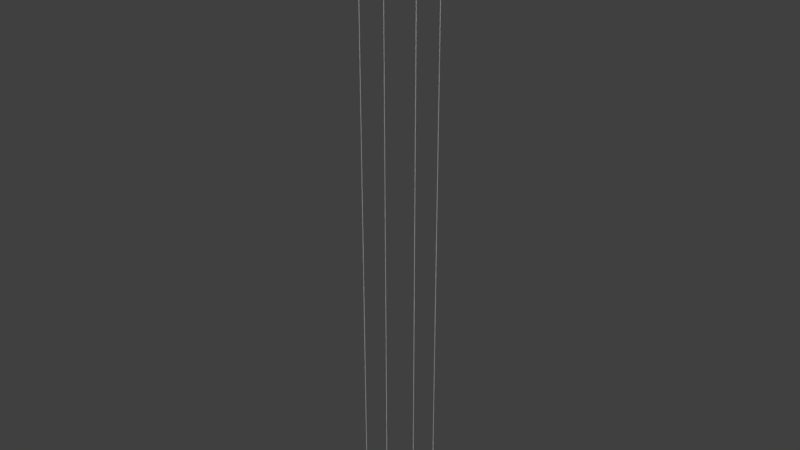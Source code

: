 # Source: ElevatorBone.blend  (saved by Blender 2.74.0; exported with 4.5.12 LTS)
import bpy
from mathutils import Matrix  # noqa: F401  (used for matrix-valued properties, if any)

bpy.ops.wm.read_factory_settings(use_empty=True)
scene = bpy.context.scene
scene.name = 'Scene'

# ---- collections
col_collection_1 = bpy.data.collections.new('Collection 1'); scene.collection.children.link(col_collection_1)

# ---- materials (node trees are filled in below, after node groups)
mat_initialshadinggroup_001 = bpy.data.materials.new('initialShadingGroup.001')
mat_initialshadinggroup_001.alpha_threshold = 0.0
mat_initialshadinggroup_001.use_transparent_shadow = False
mat_initialshadinggroup_001.diffuse_color = (0.5, 0.5, 0.5, 1.0)
mat_initialshadinggroup_001.roughness = 0.5

# ---- material node trees

# ---- world
world_world = bpy.data.worlds.new('World'); scene.world = world_world
world_world.color = (0.05088, 0.05088, 0.05088)
world_world.use_sun_shadow = False
world_world.sun_shadow_jitter_overblur = 0.0
world_world.cycles.sampling_method = 'MANUAL'
world_world.cycles.sample_map_resolution = 256

# ---- meshes
me_pcube3_001 = bpy.data.meshes.new('pCube3.001')
me_pcube3_001.from_pydata([(3.539, -0.8756, -1.762), (3.485, -0.8756, -1.762), (3.485, 68.33, -1.762), (3.539, 68.33, -1.762), (3.459, -0.8756, -1.716), (3.459, 68.33, -1.716), (3.485, -0.8756, -1.67), (3.485, 68.33, -1.67), (3.539, -0.8756, -1.67), (3.539, 68.33, -1.67), (3.565, -0.8756, -1.716), (3.565, 68.33, -1.716), (3.512, -0.8756, -1.716), (-3.328, -0.8756, 1.773), (-3.381, -0.8756, 1.773), (-3.381, 68.33, 1.773), (-3.328, 68.33, 1.773), (-3.408, -0.8756, 1.82), (-3.408, 68.33, 1.82), (-3.381, -0.8756, 1.866), (-3.381, 68.33, 1.866), (-3.328, -0.8756, 1.866), (-3.328, 68.33, 1.866), (-3.301, -0.8756, 1.82), (-3.301, 68.33, 1.82), (-3.355, -0.8756, 1.82), (-3.32, -0.8756, -1.762), (-3.374, -0.8756, -1.762), (-3.374, 68.33, -1.762), (-3.32, 68.33, -1.762), (-3.4, -0.8756, -1.716), (-3.4, 68.33, -1.716), (-3.374, -0.8756, -1.67), (-3.374, 68.33, -1.67), (-3.32, -0.8756, -1.67), (-3.32, 68.33, -1.67), (-3.294, -0.8756, -1.716), (-3.294, 68.33, -1.716), (-3.347, -0.8756, -1.716), (3.539, -0.8756, 1.773), (3.485, -0.8756, 1.773), (3.485, 68.33, 1.773), (3.539, 68.33, 1.773), (3.459, -0.8756, 1.82), (3.459, 68.33, 1.82), (3.485, -0.8756, 1.866), (3.485, 68.33, 1.866), (3.539, -0.8756, 1.866), (3.539, 68.33, 1.866), (3.565, -0.8756, 1.82), (3.565, 68.33, 1.82), (3.512, -0.8756, 1.82), (-3.301, 33.73, 1.82), (-3.328, 33.73, 1.773), (-3.381, 33.73, 1.773), (-3.328, 33.73, 1.866), (-3.408, 33.73, 1.82), (-3.381, 33.73, 1.866), (3.565, 33.73, -1.716), (3.539, 33.73, -1.762), (3.485, 33.73, -1.762), (3.539, 33.73, -1.67), (3.459, 33.73, -1.716), (3.485, 33.73, -1.67), (-3.294, 33.73, -1.716), (-3.32, 33.73, -1.762), (-3.374, 33.73, -1.762), (-3.32, 33.73, -1.67), (-3.4, 33.73, -1.716), (-3.374, 33.73, -1.67), (-3.294, 16.43, -1.716), (-3.32, 16.43, -1.762), (-3.374, 16.43, -1.762), (-3.32, 16.43, -1.67), (-3.4, 16.43, -1.716), (-3.374, 16.43, -1.67), (-3.294, 7.775, -1.716), (-3.32, 7.775, -1.762), (-3.374, 7.775, -1.762), (-3.32, 7.775, -1.67), (-3.4, 7.775, -1.716), (-3.374, 7.775, -1.67), (3.565, 16.43, -1.716), (3.539, 16.43, -1.762), (3.485, 16.43, -1.762), (3.539, 16.43, -1.67), (3.459, 16.43, -1.716), (3.485, 16.43, -1.67), (3.565, 7.775, -1.716), (3.539, 7.775, -1.762), (3.485, 7.775, -1.762), (3.539, 7.775, -1.67), (3.459, 7.775, -1.716), (3.485, 7.775, -1.67), (3.565, 33.73, 1.82), (3.539, 33.73, 1.773), (3.485, 33.73, 1.773), (3.539, 33.73, 1.866), (3.459, 33.73, 1.82), (3.485, 33.73, 1.866), (3.565, 16.43, 1.82), (3.539, 16.43, 1.773), (3.485, 16.43, 1.773), (3.539, 16.43, 1.866), (3.459, 16.43, 1.82), (3.485, 16.43, 1.866), (3.565, 7.775, 1.82), (3.539, 7.775, 1.773), (3.485, 7.775, 1.773), (3.539, 7.775, 1.866), (3.459, 7.775, 1.82), (3.485, 7.775, 1.866), (-3.301, 16.43, 1.82), (-3.328, 16.43, 1.773), (-3.381, 16.43, 1.773), (-3.328, 16.43, 1.866), (-3.408, 16.43, 1.82), (-3.381, 16.43, 1.866), (-3.301, 7.775, 1.82), (-3.328, 7.775, 1.773), (-3.381, 7.775, 1.773), (-3.328, 7.775, 1.866), (-3.408, 7.775, 1.82), (-3.381, 7.775, 1.866), (-3.301, 3.496, 1.82), (-3.328, 3.496, 1.773), (-3.381, 3.496, 1.773), (-3.328, 3.496, 1.866), (-3.408, 3.496, 1.82), (-3.381, 3.496, 1.866), (-3.294, 3.45, -1.716), (-3.32, 3.45, -1.762), (-3.374, 3.45, -1.762), (-3.32, 3.45, -1.67), (-3.4, 3.45, -1.716), (-3.374, 3.45, -1.67), (3.565, 3.45, 1.82), (3.539, 3.45, 1.773), (3.485, 3.45, 1.773), (3.539, 3.45, 1.866), (3.459, 3.45, 1.82), (3.485, 3.45, 1.866), (3.565, 3.45, -1.716), (3.539, 3.45, -1.762), (3.485, 3.45, -1.762), (3.539, 3.45, -1.67), (3.459, 3.45, -1.716), (3.485, 3.45, -1.67), (3.565, 68.33, -1.716), (3.565, -0.8756, -1.716), (3.539, 68.33, -1.67), (3.539, -0.8756, -1.67), (3.485, 68.33, -1.67), (3.485, -0.8756, -1.67), (3.459, 68.33, -1.716), (3.459, -0.8756, -1.716), (3.539, 68.33, -1.762), (3.485, 68.33, -1.762), (3.485, -0.8756, -1.762), (3.539, -0.8756, -1.762), (3.512, -0.8756, -1.716), (-3.328, -0.8756, 1.773), (-3.381, -0.8756, 1.773), (-3.381, 68.33, 1.773), (-3.328, 68.33, 1.773), (-3.408, -0.8756, 1.82), (-3.408, 68.33, 1.82), (-3.381, -0.8756, 1.866), (-3.381, 68.33, 1.866), (-3.328, -0.8756, 1.866), (-3.328, 68.33, 1.866), (-3.301, -0.8756, 1.82), (-3.301, 68.33, 1.82), (-3.355, -0.8756, 1.82), (-3.32, -0.8756, -1.762), (-3.374, -0.8756, -1.762), (-3.374, 68.33, -1.762), (-3.32, 68.33, -1.762), (-3.4, -0.8756, -1.716), (-3.4, 68.33, -1.716), (-3.374, -0.8756, -1.67), (-3.374, 68.33, -1.67), (-3.32, -0.8756, -1.67), (-3.32, 68.33, -1.67), (-3.294, -0.8756, -1.716), (-3.294, 68.33, -1.716), (-3.347, -0.8756, -1.716), (-3.563, -0.9066, 1.994), (3.734, -0.9066, 1.994), (3.734, -0.5834, 1.994), (-3.563, -0.5834, 1.994), (3.734, -0.5834, -2.032), (-3.563, -0.5834, -2.032), (3.734, -0.9066, -2.032), (-3.563, -0.9066, -2.032), (3.734, 1.541, 1.994), (-3.563, 1.541, 1.994), (3.734, 1.541, -2.032), (-3.563, 1.541, -2.032), (3.539, -0.8756, 1.773), (3.485, -0.8756, 1.773), (3.485, 68.33, 1.773), (3.539, 68.33, 1.773), (3.459, -0.8756, 1.82), (3.459, 68.33, 1.82), (3.485, -0.8756, 1.866), (3.485, 68.33, 1.866), (3.539, -0.8756, 1.866), (3.539, 68.33, 1.866), (3.565, -0.8756, 1.82), (3.565, 68.33, 1.82), (3.512, -0.8756, 1.82), (-3.301, 33.73, 1.82), (-3.328, 33.73, 1.773), (-3.381, 33.73, 1.773), (-3.328, 33.73, 1.866), (-3.408, 33.73, 1.82), (-3.381, 33.73, 1.866), (3.565, 33.73, -1.716), (3.539, 33.73, -1.762), (3.485, 33.73, -1.762), (3.539, 33.73, -1.67), (3.459, 33.73, -1.716), (3.485, 33.73, -1.67), (-3.294, 33.73, -1.716), (-3.32, 33.73, -1.762), (-3.374, 33.73, -1.762), (-3.32, 33.73, -1.67), (-3.4, 33.73, -1.716), (-3.374, 33.73, -1.67), (-3.294, 16.43, -1.716), (-3.32, 16.43, -1.762), (-3.374, 16.43, -1.762), (-3.32, 16.43, -1.67), (-3.4, 16.43, -1.716), (-3.374, 16.43, -1.67), (-3.294, 7.775, -1.716), (-3.32, 7.775, -1.762), (-3.374, 7.775, -1.762), (-3.32, 7.775, -1.67), (-3.4, 7.775, -1.716), (-3.374, 7.775, -1.67), (3.565, 16.43, -1.716), (3.539, 16.43, -1.762), (3.485, 16.43, -1.762), (3.539, 16.43, -1.67), (3.459, 16.43, -1.716), (3.485, 16.43, -1.67), (3.565, 7.775, -1.716), (3.539, 7.775, -1.762), (3.485, 7.775, -1.762), (3.539, 7.775, -1.67), (3.459, 7.775, -1.716), (3.485, 7.775, -1.67), (3.565, 33.73, 1.82), (3.539, 33.73, 1.773), (3.485, 33.73, 1.773), (3.539, 33.73, 1.866), (3.459, 33.73, 1.82), (3.485, 33.73, 1.866), (3.565, 16.43, 1.82), (3.539, 16.43, 1.773), (3.485, 16.43, 1.773), (3.539, 16.43, 1.866), (3.459, 16.43, 1.82), (3.485, 16.43, 1.866), (3.565, 7.775, 1.82), (3.539, 7.775, 1.773), (3.485, 7.775, 1.773), (3.539, 7.775, 1.866), (3.459, 7.775, 1.82), (3.485, 7.775, 1.866), (-3.301, 16.43, 1.82), (-3.328, 16.43, 1.773), (-3.381, 16.43, 1.773), (-3.328, 16.43, 1.866), (-3.408, 16.43, 1.82), (-3.381, 16.43, 1.866), (-3.301, 7.775, 1.82), (-3.328, 7.775, 1.773), (-3.381, 7.775, 1.773), (-3.328, 7.775, 1.866), (-3.408, 7.775, 1.82), (-3.381, 7.775, 1.866), (-3.301, 3.496, 1.82), (-3.328, 3.496, 1.773), (-3.381, 3.496, 1.773), (-3.328, 3.496, 1.866), (-3.408, 3.496, 1.82), (-3.381, 3.496, 1.866), (-3.294, 3.45, -1.716), (-3.32, 3.45, -1.762), (-3.374, 3.45, -1.762), (-3.32, 3.45, -1.67), (-3.4, 3.45, -1.716), (-3.374, 3.45, -1.67), (3.565, 3.45, 1.82), (3.539, 3.45, 1.773), (3.485, 3.45, 1.773), (3.539, 3.45, 1.866), (3.459, 3.45, 1.82), (3.485, 3.45, 1.866), (3.565, 3.45, -1.716), (3.539, 3.45, -1.762), (3.485, 3.45, -1.762), (3.539, 3.45, -1.67), (3.459, 3.45, -1.716), (3.485, 3.45, -1.67), (-3.563, -0.9066, 1.994), (3.734, -0.9066, 1.994), (3.734, -0.5834, 1.994), (-3.563, -0.5834, 1.994), (3.734, -0.5834, -2.032), (-3.563, -0.5834, -2.032), (3.734, -0.9066, -2.032), (-3.563, -0.9066, -2.032), (3.734, 1.541, 1.994), (-3.563, 1.541, 1.994), (3.734, 1.541, -2.032), (-3.563, 1.541, -2.032)], [], [(59, 3, 2, 60), (60, 2, 5, 62), (62, 5, 7, 63), (63, 7, 9, 61), (61, 9, 11, 58), (58, 11, 3, 59), (1, 12, 0), (4, 12, 1), (6, 12, 4), (8, 12, 6), (10, 12, 8), (0, 12, 10), (53, 16, 15, 54), (54, 15, 18, 56), (56, 18, 20, 57), (57, 20, 22, 55), (55, 22, 24, 52), (52, 24, 16, 53), (14, 25, 13), (17, 25, 14), (19, 25, 17), (21, 25, 19), (23, 25, 21), (13, 25, 23), (65, 29, 28, 66), (66, 28, 31, 68), (68, 31, 33, 69), (69, 33, 35, 67), (67, 35, 37, 64), (64, 37, 29, 65), (27, 38, 26), (30, 38, 27), (32, 38, 30), (34, 38, 32), (36, 38, 34), (26, 38, 36), (95, 42, 41, 96), (96, 41, 44, 98), (98, 44, 46, 99), (99, 46, 48, 97), (97, 48, 50, 94), (94, 50, 42, 95), (40, 51, 39), (43, 51, 40), (45, 51, 43), (47, 51, 45), (49, 51, 47), (39, 51, 49), (112, 52, 53, 113), (115, 55, 52, 112), (117, 57, 55, 115), (116, 56, 57, 117), (114, 54, 56, 116), (113, 53, 54, 114), (82, 58, 59, 83), (85, 61, 58, 82), (87, 63, 61, 85), (86, 62, 63, 87), (84, 60, 62, 86), (83, 59, 60, 84), (70, 64, 65, 71), (73, 67, 64, 70), (75, 69, 67, 73), (74, 68, 69, 75), (72, 66, 68, 74), (71, 65, 66, 72), (77, 71, 72, 78), (78, 72, 74, 80), (80, 74, 75, 81), (81, 75, 73, 79), (79, 73, 70, 76), (76, 70, 71, 77), (130, 76, 77, 131), (133, 79, 76, 130), (135, 81, 79, 133), (134, 80, 81, 135), (132, 78, 80, 134), (131, 77, 78, 132), (89, 83, 84, 90), (90, 84, 86, 92), (92, 86, 87, 93), (93, 87, 85, 91), (91, 85, 82, 88), (88, 82, 83, 89), (142, 88, 89, 143), (145, 91, 88, 142), (147, 93, 91, 145), (146, 92, 93, 147), (144, 90, 92, 146), (143, 89, 90, 144), (100, 94, 95, 101), (103, 97, 94, 100), (105, 99, 97, 103), (104, 98, 99, 105), (102, 96, 98, 104), (101, 95, 96, 102), (107, 101, 102, 108), (108, 102, 104, 110), (110, 104, 105, 111), (111, 105, 103, 109), (109, 103, 100, 106), (106, 100, 101, 107), (136, 106, 107, 137), (139, 109, 106, 136), (141, 111, 109, 139), (140, 110, 111, 141), (138, 108, 110, 140), (137, 107, 108, 138), (119, 113, 114, 120), (120, 114, 116, 122), (122, 116, 117, 123), (123, 117, 115, 121), (121, 115, 112, 118), (118, 112, 113, 119), (124, 118, 119, 125), (127, 121, 118, 124), (129, 123, 121, 127), (128, 122, 123, 129), (126, 120, 122, 128), (125, 119, 120, 126), (13, 125, 126, 14), (14, 126, 128, 17), (17, 128, 129, 19), (19, 129, 127, 21), (21, 127, 124, 23), (23, 124, 125, 13), (26, 131, 132, 27), (27, 132, 134, 30), (30, 134, 135, 32), (32, 135, 133, 34), (34, 133, 130, 36), (36, 130, 131, 26), (39, 137, 138, 40), (40, 138, 140, 43), (43, 140, 141, 45), (45, 141, 139, 47), (47, 139, 136, 49), (49, 136, 137, 39), (0, 143, 144, 1), (1, 144, 146, 4), (4, 146, 147, 6), (6, 147, 145, 8), (8, 145, 142, 10), (10, 142, 143, 0), (151, 153, 160), (153, 155, 160), (155, 158, 160), (158, 159, 160), (218, 219, 156, 148), (221, 218, 148, 150), (223, 221, 150, 152), (222, 223, 152, 154), (220, 222, 154, 157), (219, 220, 157, 156), (149, 151, 160), (159, 149, 160), (213, 214, 163, 164), (214, 216, 166, 163), (216, 217, 168, 166), (217, 215, 170, 168), (215, 212, 172, 170), (212, 213, 164, 172), (162, 161, 173), (165, 162, 173), (167, 165, 173), (169, 167, 173), (171, 169, 173), (161, 171, 173), (225, 226, 176, 177), (226, 228, 179, 176), (228, 229, 181, 179), (229, 227, 183, 181), (227, 224, 185, 183), (224, 225, 177, 185), (175, 174, 186), (178, 175, 186), (180, 178, 186), (182, 180, 186), (184, 182, 186), (174, 184, 186), (187, 188, 189, 190), (190, 189, 191, 192), (192, 191, 193, 194), (194, 193, 188, 187), (188, 193, 191, 189), (194, 187, 190, 192), (190, 189, 195, 196), (192, 191, 197, 198), (190, 192, 198, 196), (189, 191, 197, 195), (255, 256, 201, 202), (256, 258, 204, 201), (258, 259, 206, 204), (259, 257, 208, 206), (257, 254, 210, 208), (254, 255, 202, 210), (200, 199, 211), (203, 200, 211), (205, 203, 211), (207, 205, 211), (209, 207, 211), (199, 209, 211), (272, 273, 213, 212), (275, 272, 212, 215), (277, 275, 215, 217), (276, 277, 217, 216), (274, 276, 216, 214), (273, 274, 214, 213), (242, 243, 219, 218), (245, 242, 218, 221), (247, 245, 221, 223), (246, 247, 223, 222), (244, 246, 222, 220), (243, 244, 220, 219), (230, 231, 225, 224), (233, 230, 224, 227), (235, 233, 227, 229), (234, 235, 229, 228), (232, 234, 228, 226), (231, 232, 226, 225), (237, 238, 232, 231), (238, 240, 234, 232), (240, 241, 235, 234), (241, 239, 233, 235), (239, 236, 230, 233), (236, 237, 231, 230), (290, 291, 237, 236), (293, 290, 236, 239), (295, 293, 239, 241), (294, 295, 241, 240), (292, 294, 240, 238), (291, 292, 238, 237), (249, 250, 244, 243), (250, 252, 246, 244), (252, 253, 247, 246), (253, 251, 245, 247), (251, 248, 242, 245), (248, 249, 243, 242), (302, 303, 249, 248), (305, 302, 248, 251), (307, 305, 251, 253), (306, 307, 253, 252), (304, 306, 252, 250), (303, 304, 250, 249), (260, 261, 255, 254), (263, 260, 254, 257), (265, 263, 257, 259), (264, 265, 259, 258), (262, 264, 258, 256), (261, 262, 256, 255), (267, 268, 262, 261), (268, 270, 264, 262), (270, 271, 265, 264), (271, 269, 263, 265), (269, 266, 260, 263), (266, 267, 261, 260), (296, 297, 267, 266), (299, 296, 266, 269), (301, 299, 269, 271), (300, 301, 271, 270), (298, 300, 270, 268), (297, 298, 268, 267), (279, 280, 274, 273), (280, 282, 276, 274), (282, 283, 277, 276), (283, 281, 275, 277), (281, 278, 272, 275), (278, 279, 273, 272), (284, 285, 279, 278), (287, 284, 278, 281), (289, 287, 281, 283), (288, 289, 283, 282), (286, 288, 282, 280), (285, 286, 280, 279), (161, 162, 286, 285), (162, 165, 288, 286), (165, 167, 289, 288), (167, 169, 287, 289), (169, 171, 284, 287), (171, 161, 285, 284), (174, 175, 292, 291), (175, 178, 294, 292), (178, 180, 295, 294), (180, 182, 293, 295), (182, 184, 290, 293), (184, 174, 291, 290), (199, 200, 298, 297), (200, 203, 300, 298), (203, 205, 301, 300), (205, 207, 299, 301), (207, 209, 296, 299), (209, 199, 297, 296), (159, 158, 304, 303), (158, 155, 306, 304), (155, 153, 307, 306), (153, 151, 305, 307), (151, 149, 302, 305), (149, 159, 303, 302), (308, 311, 310, 309), (311, 313, 312, 310), (313, 315, 314, 312), (315, 308, 309, 314), (309, 310, 312, 314), (315, 313, 311, 308), (311, 317, 316, 310), (313, 319, 318, 312), (311, 317, 319, 313), (310, 316, 318, 312)])
me_pcube3_001.polygons.foreach_set('use_smooth', [0, 0, 0, 0, 0, 0, 1, 1, 1, 1, 1, 1, 0, 0, 0, 0, 0, 0, 1, 1, 1, 1, 1, 1, 0, 0, 0, 0, 0, 0, 1, 1, 1, 1, 1, 1, 0, 0, 0, 0, 0, 0, 1, 1, 1, 1, 1, 1, 0, 0, 0, 0, 0, 0, 0, 0, 0, 0, 0, 0, 0, 0, 0, 0, 0, 0, 0, 0, 0, 0, 0, 0, 0, 0, 0, 0, 0, 0, 0, 0, 0, 0, 0, 0, 0, 0, 0, 0, 0, 0, 0, 0, 0, 0, 0, 0, 0, 0, 0, 0, 0, 0, 0, 0, 0, 0, 0, 0, 0, 0, 0, 0, 0, 0, 0, 0, 0, 0, 0, 0, 0, 0, 0, 0, 0, 0, 0, 0, 0, 0, 0, 0, 0, 0, 0, 0, 0, 0, 0, 0, 0, 0, 0, 0, 1, 1, 1, 1, 0, 0, 0, 0, 0, 0, 1, 1, 0, 0, 0, 0, 0, 0, 1, 1, 1, 1, 1, 1, 0, 0, 0, 0, 0, 0, 1, 1, 1, 1, 1, 1, 0, 0, 0, 0, 0, 0, 0, 0, 0, 0, 0, 0, 0, 0, 0, 0, 1, 1, 1, 1, 1, 1, 0, 0, 0, 0, 0, 0, 0, 0, 0, 0, 0, 0, 0, 0, 0, 0, 0, 0, 0, 0, 0, 0, 0, 0, 0, 0, 0, 0, 0, 0, 0, 0, 0, 0, 0, 0, 0, 0, 0, 0, 0, 0, 0, 0, 0, 0, 0, 0, 0, 0, 0, 0, 0, 0, 0, 0, 0, 0, 0, 0, 0, 0, 0, 0, 0, 0, 0, 0, 0, 0, 0, 0, 0, 0, 0, 0, 0, 0, 0, 0, 0, 0, 0, 0, 0, 0, 0, 0, 0, 0, 0, 0, 0, 0, 0, 0, 0, 0, 0, 0, 0, 0, 0, 0, 0, 0])
_k = set([(0, 1), (0, 10), (1, 4), (4, 6), (6, 8), (8, 10), (13, 14), (13, 23), (14, 17), (17, 19), (19, 21), (21, 23), (26, 27), (26, 36), (27, 30), (30, 32), (32, 34), (34, 36), (39, 40), (39, 49), (40, 43), (43, 45), (45, 47), (47, 49), (149, 151), (149, 159), (151, 153), (153, 155), (155, 158), (158, 159), (161, 162), (161, 171), (162, 165), (165, 167), (167, 169), (169, 171), (174, 175), (174, 184), (175, 178), (178, 180), (180, 182), (182, 184), (199, 200), (199, 209), (200, 203), (203, 205), (205, 207), (207, 209)])
me_pcube3_001.attributes.new('sharp_edge', 'BOOLEAN', 'EDGE').data.foreach_set('value', [ (min(e.vertices), max(e.vertices)) in _k for e in me_pcube3_001.edges])
_uv = me_pcube3_001.uv_layers.new(name='UVMap')
_uv.uv.foreach_set('vector', [0.375, 0.5005, 0.375, 0.6884, 0.4167, 0.6884, 0.4167, 0.5005, 0.4167, 0.5005, 0.4167, 0.6884, 0.4583, 0.6884, 0.4583, 0.5005, 0.4583, 0.5005, 0.4583, 0.6884, 0.5, 0.6884, 0.5, 0.5005, 0.5, 0.5005, 0.5, 0.6884, 0.5417, 0.6884, 0.5417, 0.5005, 0.5417, 0.5005, 0.5417, 0.6884, 0.5833, 0.6884, 0.5833, 0.5005, 0.5833, 0.5005, 0.5833, 0.6884, 0.625, 0.6884, 0.625, 0.5005, 0.4219, 0.02093, 0.5, 0.15, 0.5781, 0.02093, 0.3438, 0.1562, 0.5, 0.15, 0.4219, 0.02093, 0.4219, 0.2916, 0.5, 0.15, 0.3438, 0.1562, 0.5781, 0.2916, 0.5, 0.15, 0.4219, 0.2916, 0.6562, 0.1562, 0.5, 0.15, 0.5781, 0.2916, 0.5781, 0.02093, 0.5, 0.15, 0.6562, 0.1562, 0.375, 0.5005, 0.375, 0.6884, 0.4167, 0.6884, 0.4167, 0.5005, 0.4167, 0.5005, 0.4167, 0.6884, 0.4583, 0.6884, 0.4583, 0.5005, 0.4583, 0.5005, 0.4583, 0.6884, 0.5, 0.6884, 0.5, 0.5005, 0.5, 0.5005, 0.5, 0.6884, 0.5417, 0.6884, 0.5417, 0.5005, 0.5417, 0.5005, 0.5417, 0.6884, 0.5833, 0.6884, 0.5833, 0.5005, 0.5833, 0.5005, 0.5833, 0.6884, 0.625, 0.6884, 0.625, 0.5005, 0.4219, 0.02093, 0.5, 0.15, 0.5781, 0.02093, 0.3438, 0.1562, 0.5, 0.15, 0.4219, 0.02093, 0.4219, 0.2916, 0.5, 0.15, 0.3438, 0.1562, 0.5781, 0.2916, 0.5, 0.15, 0.4219, 0.2916, 0.6562, 0.1562, 0.5, 0.15, 0.5781, 0.2916, 0.5781, 0.02093, 0.5, 0.15, 0.6562, 0.1562, 0.375, 0.5005, 0.375, 0.6884, 0.4167, 0.6884, 0.4167, 0.5005, 0.4167, 0.5005, 0.4167, 0.6884, 0.4583, 0.6884, 0.4583, 0.5005, 0.4583, 0.5005, 0.4583, 0.6884, 0.5, 0.6884, 0.5, 0.5005, 0.5, 0.5005, 0.5, 0.6884, 0.5417, 0.6884, 0.5417, 0.5005, 0.5417, 0.5005, 0.5417, 0.6884, 0.5833, 0.6884, 0.5833, 0.5005, 0.5833, 0.5005, 0.5833, 0.6884, 0.625, 0.6884, 0.625, 0.5005, 0.4219, 0.02093, 0.5, 0.15, 0.5781, 0.02093, 0.3438, 0.1562, 0.5, 0.15, 0.4219, 0.02093, 0.4219, 0.2916, 0.5, 0.15, 0.3438, 0.1562, 0.5781, 0.2916, 0.5, 0.15, 0.4219, 0.2916, 0.6562, 0.1562, 0.5, 0.15, 0.5781, 0.2916, 0.5781, 0.02093, 0.5, 0.15, 0.6562, 0.1562, 0.375, 0.5005, 0.375, 0.6884, 0.4167, 0.6884, 0.4167, 0.5005, 0.4167, 0.5005, 0.4167, 0.6884, 0.4583, 0.6884, 0.4583, 0.5005, 0.4583, 0.5005, 0.4583, 0.6884, 0.5, 0.6884, 0.5, 0.5005, 0.5, 0.5005, 0.5, 0.6884, 0.5417, 0.6884, 0.5417, 0.5005, 0.5417, 0.5005, 0.5417, 0.6884, 0.5833, 0.6884, 0.5833, 0.5005, 0.5833, 0.5005, 0.5833, 0.6884, 0.625, 0.6884, 0.625, 0.5005, 0.4219, 0.02093, 0.5, 0.15, 0.5781, 0.02093, 0.3438, 0.1562, 0.5, 0.15, 0.4219, 0.02093, 0.4219, 0.2916, 0.5, 0.15, 0.3438, 0.1562, 0.5781, 0.2916, 0.5, 0.15, 0.4219, 0.2916, 0.6562, 0.1562, 0.5, 0.15, 0.5781, 0.2916, 0.5781, 0.02093, 0.5, 0.15, 0.6562, 0.1562, 0.5833, 0.4065, 0.5833, 0.5005, 0.625, 0.5005, 0.625, 0.4065, 0.5417, 0.4065, 0.5417, 0.5005, 0.5833, 0.5005, 0.5833, 0.4065, 0.5, 0.4065, 0.5, 0.5005, 0.5417, 0.5005, 0.5417, 0.4065, 0.4583, 0.4065, 0.4583, 0.5005, 0.5, 0.5005, 0.5, 0.4065, 0.4167, 0.4065, 0.4167, 0.5005, 0.4583, 0.5005, 0.4583, 0.4065, 0.375, 0.4065, 0.375, 0.5005, 0.4167, 0.5005, 0.4167, 0.4065, 0.5833, 0.4065, 0.5833, 0.5005, 0.625, 0.5005, 0.625, 0.4065, 0.5417, 0.4065, 0.5417, 0.5005, 0.5833, 0.5005, 0.5833, 0.4065, 0.5, 0.4065, 0.5, 0.5005, 0.5417, 0.5005, 0.5417, 0.4065, 0.4583, 0.4065, 0.4583, 0.5005, 0.5, 0.5005, 0.5, 0.4065, 0.4167, 0.4065, 0.4167, 0.5005, 0.4583, 0.5005, 0.4583, 0.4065, 0.375, 0.4065, 0.375, 0.5005, 0.4167, 0.5005, 0.4167, 0.4065, 0.5833, 0.4065, 0.5833, 0.5005, 0.625, 0.5005, 0.625, 0.4065, 0.5417, 0.4065, 0.5417, 0.5005, 0.5833, 0.5005, 0.5833, 0.4065, 0.5, 0.4065, 0.5, 0.5005, 0.5417, 0.5005, 0.5417, 0.4065, 0.4583, 0.4065, 0.4583, 0.5005, 0.5, 0.5005, 0.5, 0.4065, 0.4167, 0.4065, 0.4167, 0.5005, 0.4583, 0.5005, 0.4583, 0.4065, 0.375, 0.4065, 0.375, 0.5005, 0.4167, 0.5005, 0.4167, 0.4065, 0.375, 0.3595, 0.375, 0.4065, 0.4167, 0.4065, 0.4167, 0.3595, 0.4167, 0.3595, 0.4167, 0.4065, 0.4583, 0.4065, 0.4583, 0.3595, 0.4583, 0.3595, 0.4583, 0.4065, 0.5, 0.4065, 0.5, 0.3595, 0.5, 0.3595, 0.5, 0.4065, 0.5417, 0.4065, 0.5417, 0.3595, 0.5417, 0.3595, 0.5417, 0.4065, 0.5833, 0.4065, 0.5833, 0.3595, 0.5833, 0.3595, 0.5833, 0.4065, 0.625, 0.4065, 0.625, 0.3595, 0.5833, 0.336, 0.5833, 0.3595, 0.625, 0.3595, 0.625, 0.336, 0.5417, 0.336, 0.5417, 0.3595, 0.5833, 0.3595, 0.5833, 0.336, 0.5, 0.336, 0.5, 0.3595, 0.5417, 0.3595, 0.5417, 0.336, 0.4583, 0.336, 0.4583, 0.3595, 0.5, 0.3595, 0.5, 0.336, 0.4167, 0.336, 0.4167, 0.3595, 0.4583, 0.3595, 0.4583, 0.336, 0.375, 0.336, 0.375, 0.3595, 0.4167, 0.3595, 0.4167, 0.336, 0.375, 0.3595, 0.375, 0.4065, 0.4167, 0.4065, 0.4167, 0.3595, 0.4167, 0.3595, 0.4167, 0.4065, 0.4583, 0.4065, 0.4583, 0.3595, 0.4583, 0.3595, 0.4583, 0.4065, 0.5, 0.4065, 0.5, 0.3595, 0.5, 0.3595, 0.5, 0.4065, 0.5417, 0.4065, 0.5417, 0.3595, 0.5417, 0.3595, 0.5417, 0.4065, 0.5833, 0.4065, 0.5833, 0.3595, 0.5833, 0.3595, 0.5833, 0.4065, 0.625, 0.4065, 0.625, 0.3595, 0.5833, 0.336, 0.5833, 0.3595, 0.625, 0.3595, 0.625, 0.336, 0.5417, 0.336, 0.5417, 0.3595, 0.5833, 0.3595, 0.5833, 0.336, 0.5, 0.336, 0.5, 0.3595, 0.5417, 0.3595, 0.5417, 0.336, 0.4583, 0.336, 0.4583, 0.3595, 0.5, 0.3595, 0.5, 0.336, 0.4167, 0.336, 0.4167, 0.3595, 0.4583, 0.3595, 0.4583, 0.336, 0.375, 0.336, 0.375, 0.3595, 0.4167, 0.3595, 0.4167, 0.336, 0.5833, 0.4065, 0.5833, 0.5005, 0.625, 0.5005, 0.625, 0.4065, 0.5417, 0.4065, 0.5417, 0.5005, 0.5833, 0.5005, 0.5833, 0.4065, 0.5, 0.4065, 0.5, 0.5005, 0.5417, 0.5005, 0.5417, 0.4065, 0.4583, 0.4065, 0.4583, 0.5005, 0.5, 0.5005, 0.5, 0.4065, 0.4167, 0.4065, 0.4167, 0.5005, 0.4583, 0.5005, 0.4583, 0.4065, 0.375, 0.4065, 0.375, 0.5005, 0.4167, 0.5005, 0.4167, 0.4065, 0.375, 0.3595, 0.375, 0.4065, 0.4167, 0.4065, 0.4167, 0.3595, 0.4167, 0.3595, 0.4167, 0.4065, 0.4583, 0.4065, 0.4583, 0.3595, 0.4583, 0.3595, 0.4583, 0.4065, 0.5, 0.4065, 0.5, 0.3595, 0.5, 0.3595, 0.5, 0.4065, 0.5417, 0.4065, 0.5417, 0.3595, 0.5417, 0.3595, 0.5417, 0.4065, 0.5833, 0.4065, 0.5833, 0.3595, 0.5833, 0.3595, 0.5833, 0.4065, 0.625, 0.4065, 0.625, 0.3595, 0.5833, 0.336, 0.5833, 0.3595, 0.625, 0.3595, 0.625, 0.336, 0.5417, 0.336, 0.5417, 0.3595, 0.5833, 0.3595, 0.5833, 0.336, 0.5, 0.336, 0.5, 0.3595, 0.5417, 0.3595, 0.5417, 0.336, 0.4583, 0.336, 0.4583, 0.3595, 0.5, 0.3595, 0.5, 0.336, 0.4167, 0.336, 0.4167, 0.3595, 0.4583, 0.3595, 0.4583, 0.336, 0.375, 0.336, 0.375, 0.3595, 0.4167, 0.3595, 0.4167, 0.336, 0.375, 0.3595, 0.375, 0.4065, 0.4167, 0.4065, 0.4167, 0.3595, 0.4167, 0.3595, 0.4167, 0.4065, 0.4583, 0.4065, 0.4583, 0.3595, 0.4583, 0.3595, 0.4583, 0.4065, 0.5, 0.4065, 0.5, 0.3595, 0.5, 0.3595, 0.5, 0.4065, 0.5417, 0.4065, 0.5417, 0.3595, 0.5417, 0.3595, 0.5417, 0.4065, 0.5833, 0.4065, 0.5833, 0.3595, 0.5833, 0.3595, 0.5833, 0.4065, 0.625, 0.4065, 0.625, 0.3595, 0.5833, 0.336, 0.5833, 0.3595, 0.625, 0.3595, 0.625, 0.336, 0.5417, 0.336, 0.5417, 0.3595, 0.5833, 0.3595, 0.5833, 0.336, 0.5, 0.336, 0.5, 0.3595, 0.5417, 0.3595, 0.5417, 0.336, 0.4583, 0.336, 0.4583, 0.3595, 0.5, 0.3595, 0.5, 0.336, 0.4167, 0.336, 0.4167, 0.3595, 0.4583, 0.3595, 0.4583, 0.336, 0.375, 0.336, 0.375, 0.3595, 0.4167, 0.3595, 0.4167, 0.336, 0.375, 0.3125, 0.375, 0.336, 0.4167, 0.336, 0.4167, 0.3125, 0.4167, 0.3125, 0.4167, 0.336, 0.4583, 0.336, 0.4583, 0.3125, 0.4583, 0.3125, 0.4583, 0.336, 0.5, 0.336, 0.5, 0.3125, 0.5, 0.3125, 0.5, 0.336, 0.5417, 0.336, 0.5417, 0.3125, 0.5417, 0.3125, 0.5417, 0.336, 0.5833, 0.336, 0.5833, 0.3125, 0.5833, 0.3125, 0.5833, 0.336, 0.625, 0.336, 0.625, 0.3125, 0.375, 0.3125, 0.375, 0.336, 0.4167, 0.336, 0.4167, 0.3125, 0.4167, 0.3125, 0.4167, 0.336, 0.4583, 0.336, 0.4583, 0.3125, 0.4583, 0.3125, 0.4583, 0.336, 0.5, 0.336, 0.5, 0.3125, 0.5, 0.3125, 0.5, 0.336, 0.5417, 0.336, 0.5417, 0.3125, 0.5417, 0.3125, 0.5417, 0.336, 0.5833, 0.336, 0.5833, 0.3125, 0.5833, 0.3125, 0.5833, 0.336, 0.625, 0.336, 0.625, 0.3125, 0.375, 0.3125, 0.375, 0.336, 0.4167, 0.336, 0.4167, 0.3125, 0.4167, 0.3125, 0.4167, 0.336, 0.4583, 0.336, 0.4583, 0.3125, 0.4583, 0.3125, 0.4583, 0.336, 0.5, 0.336, 0.5, 0.3125, 0.5, 0.3125, 0.5, 0.336, 0.5417, 0.336, 0.5417, 0.3125, 0.5417, 0.3125, 0.5417, 0.336, 0.5833, 0.336, 0.5833, 0.3125, 0.5833, 0.3125, 0.5833, 0.336, 0.625, 0.336, 0.625, 0.3125, 0.375, 0.3125, 0.375, 0.336, 0.4167, 0.336, 0.4167, 0.3125, 0.4167, 0.3125, 0.4167, 0.336, 0.4583, 0.336, 0.4583, 0.3125, 0.4583, 0.3125, 0.4583, 0.336, 0.5, 0.336, 0.5, 0.3125, 0.5, 0.3125, 0.5, 0.336, 0.5417, 0.336, 0.5417, 0.3125, 0.5417, 0.3125, 0.5417, 0.336, 0.5833, 0.336, 0.5833, 0.3125, 0.5833, 0.3125, 0.5833, 0.336, 0.625, 0.336, 0.625, 0.3125, 0.5781, 0.2916, 0.4219, 0.2916, 0.5, 0.15, 0.4219, 0.2916, 0.3438, 0.1562, 0.5, 0.15, 0.3438, 0.1562, 0.4219, 0.02093, 0.5, 0.15, 0.4219, 0.02093, 0.5781, 0.02093, 0.5, 0.15, 0.5833, 0.5005, 0.625, 0.5005, 0.625, 0.6884, 0.5833, 0.6884, 0.5417, 0.5005, 0.5833, 0.5005, 0.5833, 0.6884, 0.5417, 0.6884, 0.5, 0.5005, 0.5417, 0.5005, 0.5417, 0.6884, 0.5, 0.6884, 0.4583, 0.5005, 0.5, 0.5005, 0.5, 0.6884, 0.4583, 0.6884, 0.4167, 0.5005, 0.4583, 0.5005, 0.4583, 0.6884, 0.4167, 0.6884, 0.375, 0.5005, 0.4167, 0.5005, 0.4167, 0.6884, 0.375, 0.6884, 0.6562, 0.1562, 0.5781, 0.2916, 0.5, 0.15, 0.5781, 0.02093, 0.6562, 0.1562, 0.5, 0.15, 0.375, 0.5005, 0.4167, 0.5005, 0.4167, 0.6884, 0.375, 0.6884, 0.4167, 0.5005, 0.4583, 0.5005, 0.4583, 0.6884, 0.4167, 0.6884, 0.4583, 0.5005, 0.5, 0.5005, 0.5, 0.6884, 0.4583, 0.6884, 0.5, 0.5005, 0.5417, 0.5005, 0.5417, 0.6884, 0.5, 0.6884, 0.5417, 0.5005, 0.5833, 0.5005, 0.5833, 0.6884, 0.5417, 0.6884, 0.5833, 0.5005, 0.625, 0.5005, 0.625, 0.6884, 0.5833, 0.6884, 0.4219, 0.02093, 0.5781, 0.02093, 0.5, 0.15, 0.3438, 0.1562, 0.4219, 0.02093, 0.5, 0.15, 0.4219, 0.2916, 0.3438, 0.1562, 0.5, 0.15, 0.5781, 0.2916, 0.4219, 0.2916, 0.5, 0.15, 0.6562, 0.1562, 0.5781, 0.2916, 0.5, 0.15, 0.5781, 0.02093, 0.6562, 0.1562, 0.5, 0.15, 0.375, 0.5005, 0.4167, 0.5005, 0.4167, 0.6884, 0.375, 0.6884, 0.4167, 0.5005, 0.4583, 0.5005, 0.4583, 0.6884, 0.4167, 0.6884, 0.4583, 0.5005, 0.5, 0.5005, 0.5, 0.6884, 0.4583, 0.6884, 0.5, 0.5005, 0.5417, 0.5005, 0.5417, 0.6884, 0.5, 0.6884, 0.5417, 0.5005, 0.5833, 0.5005, 0.5833, 0.6884, 0.5417, 0.6884, 0.5833, 0.5005, 0.625, 0.5005, 0.625, 0.6884, 0.5833, 0.6884, 0.4219, 0.02093, 0.5781, 0.02093, 0.5, 0.15, 0.3438, 0.1562, 0.4219, 0.02093, 0.5, 0.15, 0.4219, 0.2916, 0.3438, 0.1562, 0.5, 0.15, 0.5781, 0.2916, 0.4219, 0.2916, 0.5, 0.15, 0.6562, 0.1562, 0.5781, 0.2916, 0.5, 0.15, 0.5781, 0.02093, 0.6562, 0.1562, 0.5, 0.15, 0.2623, 0.8767, 0.7374, 0.8767, 0.7374, 0.8977, 0.2623, 0.8977, 0.0001594, 0.4753, 0.0001594, 0.0001594, 0.2623, 0.0001594, 0.2623, 0.4753, 0.0001594, 0.898, 0.4753, 0.898, 0.4753, 0.9191, 0.0001594, 0.9191, 0.0001594, 0.4756, 0.4753, 0.4756, 0.4753, 0.7377, 0.0001594, 0.7377, 0.7374, 0.9191, 0.4753, 0.9191, 0.4753, 0.898, 0.7374, 0.898, 0.0001594, 0.8767, 0.2623, 0.8767, 0.2623, 0.8977, 0.0001594, 0.8977, 0.2623, 0.8764, 0.7374, 0.8764, 0.7374, 0.738, 0.2623, 0.738, 0.2626, 0.1385, 0.7377, 0.1385, 0.7377, 0.0001594, 0.2626, 0.0001595, 0.2623, 0.8764, 0.0001594, 0.8764, 0.0001594, 0.738, 0.2623, 0.738, 0.9998, 0.1385, 0.7377, 0.1385, 0.7377, 0.0001594, 0.9998, 0.0001594, 0.375, 0.5005, 0.4167, 0.5005, 0.4167, 0.6884, 0.375, 0.6884, 0.4167, 0.5005, 0.4583, 0.5005, 0.4583, 0.6884, 0.4167, 0.6884, 0.4583, 0.5005, 0.5, 0.5005, 0.5, 0.6884, 0.4583, 0.6884, 0.5, 0.5005, 0.5417, 0.5005, 0.5417, 0.6884, 0.5, 0.6884, 0.5417, 0.5005, 0.5833, 0.5005, 0.5833, 0.6884, 0.5417, 0.6884, 0.5833, 0.5005, 0.625, 0.5005, 0.625, 0.6884, 0.5833, 0.6884, 0.4219, 0.02093, 0.5781, 0.02093, 0.5, 0.15, 0.3438, 0.1562, 0.4219, 0.02093, 0.5, 0.15, 0.4219, 0.2916, 0.3438, 0.1562, 0.5, 0.15, 0.5781, 0.2916, 0.4219, 0.2916, 0.5, 0.15, 0.6562, 0.1562, 0.5781, 0.2916, 0.5, 0.15, 0.5781, 0.02093, 0.6562, 0.1562, 0.5, 0.15, 0.5833, 0.4065, 0.625, 0.4065, 0.625, 0.5005, 0.5833, 0.5005, 0.5417, 0.4065, 0.5833, 0.4065, 0.5833, 0.5005, 0.5417, 0.5005, 0.5, 0.4065, 0.5417, 0.4065, 0.5417, 0.5005, 0.5, 0.5005, 0.4583, 0.4065, 0.5, 0.4065, 0.5, 0.5005, 0.4583, 0.5005, 0.4167, 0.4065, 0.4583, 0.4065, 0.4583, 0.5005, 0.4167, 0.5005, 0.375, 0.4065, 0.4167, 0.4065, 0.4167, 0.5005, 0.375, 0.5005, 0.5833, 0.4065, 0.625, 0.4065, 0.625, 0.5005, 0.5833, 0.5005, 0.5417, 0.4065, 0.5833, 0.4065, 0.5833, 0.5005, 0.5417, 0.5005, 0.5, 0.4065, 0.5417, 0.4065, 0.5417, 0.5005, 0.5, 0.5005, 0.4583, 0.4065, 0.5, 0.4065, 0.5, 0.5005, 0.4583, 0.5005, 0.4167, 0.4065, 0.4583, 0.4065, 0.4583, 0.5005, 0.4167, 0.5005, 0.375, 0.4065, 0.4167, 0.4065, 0.4167, 0.5005, 0.375, 0.5005, 0.5833, 0.4065, 0.625, 0.4065, 0.625, 0.5005, 0.5833, 0.5005, 0.5417, 0.4065, 0.5833, 0.4065, 0.5833, 0.5005, 0.5417, 0.5005, 0.5, 0.4065, 0.5417, 0.4065, 0.5417, 0.5005, 0.5, 0.5005, 0.4583, 0.4065, 0.5, 0.4065, 0.5, 0.5005, 0.4583, 0.5005, 0.4167, 0.4065, 0.4583, 0.4065, 0.4583, 0.5005, 0.4167, 0.5005, 0.375, 0.4065, 0.4167, 0.4065, 0.4167, 0.5005, 0.375, 0.5005, 0.375, 0.3595, 0.4167, 0.3595, 0.4167, 0.4065, 0.375, 0.4065, 0.4167, 0.3595, 0.4583, 0.3595, 0.4583, 0.4065, 0.4167, 0.4065, 0.4583, 0.3595, 0.5, 0.3595, 0.5, 0.4065, 0.4583, 0.4065, 0.5, 0.3595, 0.5417, 0.3595, 0.5417, 0.4065, 0.5, 0.4065, 0.5417, 0.3595, 0.5833, 0.3595, 0.5833, 0.4065, 0.5417, 0.4065, 0.5833, 0.3595, 0.625, 0.3595, 0.625, 0.4065, 0.5833, 0.4065, 0.5833, 0.336, 0.625, 0.336, 0.625, 0.3595, 0.5833, 0.3595, 0.5417, 0.336, 0.5833, 0.336, 0.5833, 0.3595, 0.5417, 0.3595, 0.5, 0.336, 0.5417, 0.336, 0.5417, 0.3595, 0.5, 0.3595, 0.4583, 0.336, 0.5, 0.336, 0.5, 0.3595, 0.4583, 0.3595, 0.4167, 0.336, 0.4583, 0.336, 0.4583, 0.3595, 0.4167, 0.3595, 0.375, 0.336, 0.4167, 0.336, 0.4167, 0.3595, 0.375, 0.3595, 0.375, 0.3595, 0.4167, 0.3595, 0.4167, 0.4065, 0.375, 0.4065, 0.4167, 0.3595, 0.4583, 0.3595, 0.4583, 0.4065, 0.4167, 0.4065, 0.4583, 0.3595, 0.5, 0.3595, 0.5, 0.4065, 0.4583, 0.4065, 0.5, 0.3595, 0.5417, 0.3595, 0.5417, 0.4065, 0.5, 0.4065, 0.5417, 0.3595, 0.5833, 0.3595, 0.5833, 0.4065, 0.5417, 0.4065, 0.5833, 0.3595, 0.625, 0.3595, 0.625, 0.4065, 0.5833, 0.4065, 0.5833, 0.336, 0.625, 0.336, 0.625, 0.3595, 0.5833, 0.3595, 0.5417, 0.336, 0.5833, 0.336, 0.5833, 0.3595, 0.5417, 0.3595, 0.5, 0.336, 0.5417, 0.336, 0.5417, 0.3595, 0.5, 0.3595, 0.4583, 0.336, 0.5, 0.336, 0.5, 0.3595, 0.4583, 0.3595, 0.4167, 0.336, 0.4583, 0.336, 0.4583, 0.3595, 0.4167, 0.3595, 0.375, 0.336, 0.4167, 0.336, 0.4167, 0.3595, 0.375, 0.3595, 0.5833, 0.4065, 0.625, 0.4065, 0.625, 0.5005, 0.5833, 0.5005, 0.5417, 0.4065, 0.5833, 0.4065, 0.5833, 0.5005, 0.5417, 0.5005, 0.5, 0.4065, 0.5417, 0.4065, 0.5417, 0.5005, 0.5, 0.5005, 0.4583, 0.4065, 0.5, 0.4065, 0.5, 0.5005, 0.4583, 0.5005, 0.4167, 0.4065, 0.4583, 0.4065, 0.4583, 0.5005, 0.4167, 0.5005, 0.375, 0.4065, 0.4167, 0.4065, 0.4167, 0.5005, 0.375, 0.5005, 0.375, 0.3595, 0.4167, 0.3595, 0.4167, 0.4065, 0.375, 0.4065, 0.4167, 0.3595, 0.4583, 0.3595, 0.4583, 0.4065, 0.4167, 0.4065, 0.4583, 0.3595, 0.5, 0.3595, 0.5, 0.4065, 0.4583, 0.4065, 0.5, 0.3595, 0.5417, 0.3595, 0.5417, 0.4065, 0.5, 0.4065, 0.5417, 0.3595, 0.5833, 0.3595, 0.5833, 0.4065, 0.5417, 0.4065, 0.5833, 0.3595, 0.625, 0.3595, 0.625, 0.4065, 0.5833, 0.4065, 0.5833, 0.336, 0.625, 0.336, 0.625, 0.3595, 0.5833, 0.3595, 0.5417, 0.336, 0.5833, 0.336, 0.5833, 0.3595, 0.5417, 0.3595, 0.5, 0.336, 0.5417, 0.336, 0.5417, 0.3595, 0.5, 0.3595, 0.4583, 0.336, 0.5, 0.336, 0.5, 0.3595, 0.4583, 0.3595, 0.4167, 0.336, 0.4583, 0.336, 0.4583, 0.3595, 0.4167, 0.3595, 0.375, 0.336, 0.4167, 0.336, 0.4167, 0.3595, 0.375, 0.3595, 0.375, 0.3595, 0.4167, 0.3595, 0.4167, 0.4065, 0.375, 0.4065, 0.4167, 0.3595, 0.4583, 0.3595, 0.4583, 0.4065, 0.4167, 0.4065, 0.4583, 0.3595, 0.5, 0.3595, 0.5, 0.4065, 0.4583, 0.4065, 0.5, 0.3595, 0.5417, 0.3595, 0.5417, 0.4065, 0.5, 0.4065, 0.5417, 0.3595, 0.5833, 0.3595, 0.5833, 0.4065, 0.5417, 0.4065, 0.5833, 0.3595, 0.625, 0.3595, 0.625, 0.4065, 0.5833, 0.4065, 0.5833, 0.336, 0.625, 0.336, 0.625, 0.3595, 0.5833, 0.3595, 0.5417, 0.336, 0.5833, 0.336, 0.5833, 0.3595, 0.5417, 0.3595, 0.5, 0.336, 0.5417, 0.336, 0.5417, 0.3595, 0.5, 0.3595, 0.4583, 0.336, 0.5, 0.336, 0.5, 0.3595, 0.4583, 0.3595, 0.4167, 0.336, 0.4583, 0.336, 0.4583, 0.3595, 0.4167, 0.3595, 0.375, 0.336, 0.4167, 0.336, 0.4167, 0.3595, 0.375, 0.3595, 0.375, 0.3125, 0.4167, 0.3125, 0.4167, 0.336, 0.375, 0.336, 0.4167, 0.3125, 0.4583, 0.3125, 0.4583, 0.336, 0.4167, 0.336, 0.4583, 0.3125, 0.5, 0.3125, 0.5, 0.336, 0.4583, 0.336, 0.5, 0.3125, 0.5417, 0.3125, 0.5417, 0.336, 0.5, 0.336, 0.5417, 0.3125, 0.5833, 0.3125, 0.5833, 0.336, 0.5417, 0.336, 0.5833, 0.3125, 0.625, 0.3125, 0.625, 0.336, 0.5833, 0.336, 0.375, 0.3125, 0.4167, 0.3125, 0.4167, 0.336, 0.375, 0.336, 0.4167, 0.3125, 0.4583, 0.3125, 0.4583, 0.336, 0.4167, 0.336, 0.4583, 0.3125, 0.5, 0.3125, 0.5, 0.336, 0.4583, 0.336, 0.5, 0.3125, 0.5417, 0.3125, 0.5417, 0.336, 0.5, 0.336, 0.5417, 0.3125, 0.5833, 0.3125, 0.5833, 0.336, 0.5417, 0.336, 0.5833, 0.3125, 0.625, 0.3125, 0.625, 0.336, 0.5833, 0.336, 0.375, 0.3125, 0.4167, 0.3125, 0.4167, 0.336, 0.375, 0.336, 0.4167, 0.3125, 0.4583, 0.3125, 0.4583, 0.336, 0.4167, 0.336, 0.4583, 0.3125, 0.5, 0.3125, 0.5, 0.336, 0.4583, 0.336, 0.5, 0.3125, 0.5417, 0.3125, 0.5417, 0.336, 0.5, 0.336, 0.5417, 0.3125, 0.5833, 0.3125, 0.5833, 0.336, 0.5417, 0.336, 0.5833, 0.3125, 0.625, 0.3125, 0.625, 0.336, 0.5833, 0.336, 0.375, 0.3125, 0.4167, 0.3125, 0.4167, 0.336, 0.375, 0.336, 0.4167, 0.3125, 0.4583, 0.3125, 0.4583, 0.336, 0.4167, 0.336, 0.4583, 0.3125, 0.5, 0.3125, 0.5, 0.336, 0.4583, 0.336, 0.5, 0.3125, 0.5417, 0.3125, 0.5417, 0.336, 0.5, 0.336, 0.5417, 0.3125, 0.5833, 0.3125, 0.5833, 0.336, 0.5417, 0.336, 0.5833, 0.3125, 0.625, 0.3125, 0.625, 0.336, 0.5833, 0.336, 0.2623, 0.8767, 0.2623, 0.8977, 0.7374, 0.8977, 0.7374, 0.8767, 0.0001594, 0.4753, 0.2623, 0.4753, 0.2623, 0.0001594, 0.0001594, 0.0001594, 0.0001594, 0.898, 0.0001594, 0.9191, 0.4753, 0.9191, 0.4753, 0.898, 0.0001594, 0.4756, 0.0001594, 0.7377, 0.4753, 0.7377, 0.4753, 0.4756, 0.7374, 0.9191, 0.7374, 0.898, 0.4753, 0.898, 0.4753, 0.9191, 0.0001594, 0.8767, 0.0001594, 0.8977, 0.2623, 0.8977, 0.2623, 0.8767, 0.2623, 0.8764, 0.2623, 0.738, 0.7374, 0.738, 0.7374, 0.8764, 0.2626, 0.1385, 0.2626, 0.0001595, 0.7377, 0.0001594, 0.7377, 0.1385, 0.2623, 0.8764, 0.2623, 0.738, 0.0001594, 0.738, 0.0001594, 0.8764, 0.9998, 0.1385, 0.9998, 0.0001594, 0.7377, 0.0001594, 0.7377, 0.1385])
me_pcube3_001.materials.append(mat_initialshadinggroup_001)
me_pcube3_001.use_remesh_preserve_volume = False
me_pcube3_001.use_remesh_preserve_attributes = False
me_pcube3_001.use_mirror_vertex_groups = False
me_pcube3_001.update()
me_pcube3_001.normals_split_custom_set([tuple(v) for v in zip(*[iter([0.0, 8.269e-08, 1.0, 0.0, 8.269e-08, 1.0, 0.0, 8.269e-08, 1.0, 0.0, 8.269e-08, 1.0, 0.866, 4e-08, 0.5, 0.866, 4e-08, 0.5, 0.866, 4e-08, 0.5, 0.866, 4e-08, 0.5, 0.866, -4.171e-08, -0.5, 0.866, -4.171e-08, -0.5, 0.866, -4.171e-08, -0.5, 0.866, -4.171e-08, -0.5, 0.0, -8.269e-08, -1.0, 0.0, -8.269e-08, -1.0, 0.0, -8.269e-08, -1.0, 0.0, -8.269e-08, -1.0, -0.866, -4.465e-08, -0.5, -0.866, -4.465e-08, -0.5, -0.866, -4.465e-08, -0.5, -0.866, -4.465e-08, -0.5, -0.866, 4.513e-08, 0.5, -0.866, 4.513e-08, 0.5, -0.866, 4.513e-08, 0.5, -0.866, 4.513e-08, 0.5, 0.0, 1.0, 0.0, 0.0, 1.0, 2.519e-07, 0.0, 1.0, 1.511e-06, 0.0, 1.0, 0.0, 0.0, 1.0, 2.519e-07, 0.0, 1.0, 0.0, 0.0, 1.0, 0.0, 0.0, 1.0, 2.519e-07, 0.0, 1.0, 0.0, 0.0, 1.0, -7.558e-07, 0.0, 1.0, 2.519e-07, 0.0, 1.0, 0.0, 0.0, 1.0, 7.557e-07, 0.0, 1.0, 2.519e-07, 0.0, 1.0, -7.558e-07, 0.0, 1.0, 1.511e-06, 0.0, 1.0, 2.519e-07, 0.0, 1.0, 7.557e-07, 0.0, 8.269e-08, 1.0, 0.0, 8.269e-08, 1.0, 0.0, 8.269e-08, 1.0, 0.0, 8.269e-08, 1.0, 0.866, 4.307e-08, 0.5, 0.866, 4.307e-08, 0.5, 0.866, 4.307e-08, 0.5, 0.866, 4.307e-08, 0.5, 0.866, -3.864e-08, -0.5, 0.866, -3.864e-08, -0.5, 0.866, -3.864e-08, -0.5, 0.866, -3.864e-08, -0.5, 0.0, -8.269e-08, -1.0, 0.0, -8.269e-08, -1.0, 0.0, -8.269e-08, -1.0, 0.0, -8.269e-08, -1.0, -0.866, -4.158e-08, -0.5, -0.866, -4.158e-08, -0.5, -0.866, -4.158e-08, -0.5, -0.866, -4.158e-08, -0.5, -0.866, 4.013e-08, 0.5, -0.866, 4.013e-08, 0.5, -0.866, 4.013e-08, 0.5, -0.866, 4.013e-08, 0.5, 0.0, 1.0, 1.511e-06, 0.0, 1.0, -2.519e-07, 0.0, 1.0, 7.557e-07, 0.0, 1.0, -7.558e-07, 0.0, 1.0, -2.519e-07, 0.0, 1.0, 1.511e-06, 0.0, 1.0, -2.267e-06, 0.0, 1.0, -2.519e-07, 0.0, 1.0, -7.558e-07, 0.0, 1.0, -7.557e-07, 0.0, 1.0, -2.519e-07, 0.0, 1.0, -2.267e-06, 0.0, 1.0, 0.0, 0.0, 1.0, -2.519e-07, 0.0, 1.0, -7.557e-07, 0.0, 1.0, 7.557e-07, 0.0, 1.0, -2.519e-07, 0.0, 1.0, 0.0, 0.0, 8.269e-08, 1.0, 0.0, 8.269e-08, 1.0, 0.0, 8.269e-08, 1.0, 0.0, 8.269e-08, 1.0, 0.866, 3.907e-08, 0.5, 0.866, 3.907e-08, 0.5, 0.866, 3.907e-08, 0.5, 0.866, 3.907e-08, 0.5, 0.866, -4.264e-08, -0.5, 0.866, -4.264e-08, -0.5, 0.866, -4.264e-08, -0.5, 0.866, -4.264e-08, -0.5, 0.0, -8.269e-08, -1.0, 0.0, -8.269e-08, -1.0, 0.0, -8.269e-08, -1.0, 0.0, -8.269e-08, -1.0, -0.866, -3.75e-08, -0.5, -0.866, -3.75e-08, -0.5, -0.866, -3.75e-08, -0.5, -0.866, -3.75e-08, -0.5, -0.866, 4.42e-08, 0.5, -0.866, 4.42e-08, 0.5, -0.866, 4.42e-08, 0.5, -0.866, 4.42e-08, 0.5, 0.0, 1.0, -7.557e-07, 0.0, 1.0, 2.519e-07, 0.0, 1.0, -7.557e-07, 0.0, 1.0, 0.0, 0.0, 1.0, 2.519e-07, 0.0, 1.0, -7.557e-07, 0.0, 1.0, 7.557e-07, 0.0, 1.0, 2.519e-07, 0.0, 1.0, 0.0, 0.0, 1.0, 1.512e-06, 0.0, 1.0, 2.519e-07, 0.0, 1.0, 7.557e-07, 0.0, 1.0, 7.558e-07, 0.0, 1.0, 2.519e-07, 0.0, 1.0, 1.512e-06, 0.0, 1.0, -7.557e-07, 0.0, 1.0, 2.519e-07, 0.0, 1.0, 7.558e-07, 0.0, 8.269e-08, 1.0, 0.0, 8.269e-08, 1.0, 0.0, 8.269e-08, 1.0, 0.0, 8.269e-08, 1.0, 0.866, 4e-08, 0.5, 0.866, 4e-08, 0.5, 0.866, 4e-08, 0.5, 0.866, 4e-08, 0.5, 0.866, -4.171e-08, -0.5, 0.866, -4.171e-08, -0.5, 0.866, -4.171e-08, -0.5, 0.866, -4.171e-08, -0.5, 0.0, -8.269e-08, -1.0, 0.0, -8.269e-08, -1.0, 0.0, -8.269e-08, -1.0, 0.0, -8.269e-08, -1.0, -0.866, -4.465e-08, -0.5, -0.866, -4.465e-08, -0.5, -0.866, -4.465e-08, -0.5, -0.866, -4.465e-08, -0.5, -0.866, 4.513e-08, 0.5, -0.866, 4.513e-08, 0.5, -0.866, 4.513e-08, 0.5, -0.866, 4.513e-08, 0.5, 0.0, 1.0, 0.0, 0.0, 1.0, 2.519e-07, 0.0, 1.0, 1.511e-06, 0.0, 1.0, 0.0, 0.0, 1.0, 2.519e-07, 0.0, 1.0, 0.0, 0.0, 1.0, 0.0, 0.0, 1.0, 2.519e-07, 0.0, 1.0, 0.0, 0.0, 1.0, -7.558e-07, 0.0, 1.0, 2.519e-07, 0.0, 1.0, 0.0, 0.0, 1.0, 7.557e-07, 0.0, 1.0, 2.519e-07, 0.0, 1.0, -7.558e-07, 0.0, 1.0, 1.511e-06, 0.0, 1.0, 2.519e-07, 0.0, 1.0, 7.557e-07, -0.866, 4.013e-08, 0.5, -0.866, 4.013e-08, 0.5, -0.866, 4.013e-08, 0.5, -0.866, 4.013e-08, 0.5, -0.866, -3.35e-08, -0.5, -0.866, -3.35e-08, -0.5, -0.866, -3.35e-08, -0.5, -0.866, -3.35e-08, -0.5, 0.0, -8.269e-08, -1.0, 0.0, -8.269e-08, -1.0, 0.0, -8.269e-08, -1.0, 0.0, -8.269e-08, -1.0, 0.866, -3.864e-08, -0.5, 0.866, -3.864e-08, -0.5, 0.866, -3.864e-08, -0.5, 0.866, -3.864e-08, -0.5, 0.866, 3.499e-08, 0.5, 0.866, 3.499e-08, 0.5, 0.866, 3.499e-08, 0.5, 0.866, 3.499e-08, 0.5, 0.0, 8.269e-08, 1.0, 0.0, 8.269e-08, 1.0, 0.0, 8.269e-08, 1.0, 0.0, 8.269e-08, 1.0, -0.866, 3.706e-08, 0.5, -0.866, 3.706e-08, 0.5, -0.866, 3.706e-08, 0.5, -0.866, 3.706e-08, 0.5, -0.866, -3.658e-08, -0.5, -0.866, -3.658e-08, -0.5, -0.866, -3.658e-08, -0.5, -0.866, -3.658e-08, -0.5, 0.0, -8.269e-08, -1.0, 0.0, -8.269e-08, -1.0, 0.0, -8.269e-08, -1.0, 0.0, -8.269e-08, -1.0, 0.866, -4.171e-08, -0.5, 0.866, -4.171e-08, -0.5, 0.866, -4.171e-08, -0.5, 0.866, -4.171e-08, -0.5, 0.866, 4.807e-08, 0.5, 0.866, 4.807e-08, 0.5, 0.866, 4.807e-08, 0.5, 0.866, 4.807e-08, 0.5, 0.0, 8.269e-08, 1.0, 0.0, 8.269e-08, 1.0, 0.0, 8.269e-08, 1.0, 0.0, 8.269e-08, 1.0, -0.866, 4.42e-08, 0.5, -0.866, 4.42e-08, 0.5, -0.866, 4.42e-08, 0.5, -0.866, 4.42e-08, 0.5, -0.866, -4.557e-08, -0.5, -0.866, -4.557e-08, -0.5, -0.866, -4.557e-08, -0.5, -0.866, -4.557e-08, -0.5, 0.0, -8.269e-08, -1.0, 0.0, -8.269e-08, -1.0, 0.0, -8.269e-08, -1.0, 0.0, -8.269e-08, -1.0, 0.866, -3.456e-08, -0.5, 0.866, -3.456e-08, -0.5, 0.866, -3.456e-08, -0.5, 0.866, -3.456e-08, -0.5, 0.866, 3.907e-08, 0.5, 0.866, 3.907e-08, 0.5, 0.866, 3.907e-08, 0.5, 0.866, 3.907e-08, 0.5, 0.0, 8.269e-08, 1.0, 0.0, 8.269e-08, 1.0, 0.0, 8.269e-08, 1.0, 0.0, 8.269e-08, 1.0, 0.0, 8.269e-08, 1.0, 0.0, 8.269e-08, 1.0, 0.0, 8.269e-08, 1.0, 0.0, 8.269e-08, 1.0, 0.866, 3.907e-08, 0.5, 0.866, 3.907e-08, 0.5, 0.866, 3.907e-08, 0.5, 0.866, 3.907e-08, 0.5, 0.866, -3.456e-08, -0.5, 0.866, -3.456e-08, -0.5, 0.866, -3.456e-08, -0.5, 0.866, -3.456e-08, -0.5, 0.0, -8.269e-08, -1.0, 0.0, -8.269e-08, -1.0, 0.0, -8.269e-08, -1.0, 0.0, -8.269e-08, -1.0, -0.866, -2.943e-08, -0.5, -0.866, -2.943e-08, -0.5, -0.866, -2.943e-08, -0.5, -0.866, -2.943e-08, -0.5, -0.866, 4.42e-08, 0.5, -0.866, 4.42e-08, 0.5, -0.866, 4.42e-08, 0.5, -0.866, 4.42e-08, 0.5, -0.866, 4.42e-08, 0.5, -0.866, 4.42e-08, 0.5, -0.866, 4.42e-08, 0.5, -0.866, 4.42e-08, 0.5, -0.866, -6.172e-08, -0.5, -0.866, -6.172e-08, -0.5, -0.866, -6.172e-08, -0.5, -0.866, -6.172e-08, -0.5, 0.0, -8.269e-08, -1.0, 0.0, -8.269e-08, -1.0, 0.0, -8.269e-08, -1.0, 0.0, -8.269e-08, -1.0, 0.866, -6.685e-08, -0.5, 0.866, -6.685e-08, -0.5, 0.866, -6.685e-08, -0.5, 0.866, -6.685e-08, -0.5, 0.866, 3.907e-08, 0.5, 0.866, 3.907e-08, 0.5, 0.866, 3.907e-08, 0.5, 0.866, 3.907e-08, 0.5, 0.0, 8.269e-08, 1.0, 0.0, 8.269e-08, 1.0, 0.0, 8.269e-08, 1.0, 0.0, 8.269e-08, 1.0, 0.0, 8.269e-08, 1.0, 0.0, 8.269e-08, 1.0, 0.0, 8.269e-08, 1.0, 0.0, 8.269e-08, 1.0, 0.866, 3.192e-08, 0.5, 0.866, 3.192e-08, 0.5, 0.866, 3.192e-08, 0.5, 0.866, 3.192e-08, 0.5, 0.866, -4.171e-08, -0.5, 0.866, -4.171e-08, -0.5, 0.866, -4.171e-08, -0.5, 0.866, -4.171e-08, -0.5, 0.0, -8.269e-08, -1.0, 0.0, -8.269e-08, -1.0, 0.0, -8.269e-08, -1.0, 0.0, -8.269e-08, -1.0, -0.866, -3.658e-08, -0.5, -0.866, -3.658e-08, -0.5, -0.866, -3.658e-08, -0.5, -0.866, -3.658e-08, -0.5, -0.866, 3.706e-08, 0.5, -0.866, 3.706e-08, 0.5, -0.866, 3.706e-08, 0.5, -0.866, 3.706e-08, 0.5, -0.866, 6.935e-08, 0.5, -0.866, 6.935e-08, 0.5, -0.866, 6.935e-08, 0.5, -0.866, 6.935e-08, 0.5, -0.866, -3.658e-08, -0.5, -0.866, -3.658e-08, -0.5, -0.866, -3.658e-08, -0.5, -0.866, -3.658e-08, -0.5, 0.0, -8.269e-08, -1.0, 0.0, -8.269e-08, -1.0, 0.0, -8.269e-08, -1.0, 0.0, -8.269e-08, -1.0, 0.866, -4.171e-08, -0.5, 0.866, -4.171e-08, -0.5, 0.866, -4.171e-08, -0.5, 0.866, -4.171e-08, -0.5, 0.866, 6.421e-08, 0.5, 0.866, 6.421e-08, 0.5, 0.866, 6.421e-08, 0.5, 0.866, 6.421e-08, 0.5, 0.0, 8.269e-08, 1.0, 0.0, 8.269e-08, 1.0, 0.0, 8.269e-08, 1.0, 0.0, 8.269e-08, 1.0, -0.866, 3.706e-08, 0.5, -0.866, 3.706e-08, 0.5, -0.866, 3.706e-08, 0.5, -0.866, 3.706e-08, 0.5, -0.866, -3.658e-08, -0.5, -0.866, -3.658e-08, -0.5, -0.866, -3.658e-08, -0.5, -0.866, -3.658e-08, -0.5, 0.0, -8.269e-08, -1.0, 0.0, -8.269e-08, -1.0, 0.0, -8.269e-08, -1.0, 0.0, -8.269e-08, -1.0, 0.866, -4.171e-08, -0.5, 0.866, -4.171e-08, -0.5, 0.866, -4.171e-08, -0.5, 0.866, -4.171e-08, -0.5, 0.866, 4.807e-08, 0.5, 0.866, 4.807e-08, 0.5, 0.866, 4.807e-08, 0.5, 0.866, 4.807e-08, 0.5, 0.0, 8.269e-08, 1.0, 0.0, 8.269e-08, 1.0, 0.0, 8.269e-08, 1.0, 0.0, 8.269e-08, 1.0, 0.0, 8.269e-08, 1.0, 0.0, 8.269e-08, 1.0, 0.0, 8.269e-08, 1.0, 0.0, 8.269e-08, 1.0, 0.866, 3.192e-08, 0.5, 0.866, 3.192e-08, 0.5, 0.866, 3.192e-08, 0.5, 0.866, 3.192e-08, 0.5, 0.866, -4.171e-08, -0.5, 0.866, -4.171e-08, -0.5, 0.866, -4.171e-08, -0.5, 0.866, -4.171e-08, -0.5, 0.0, -8.269e-08, -1.0, 0.0, -8.269e-08, -1.0, 0.0, -8.269e-08, -1.0, 0.0, -8.269e-08, -1.0, -0.866, -3.658e-08, -0.5, -0.866, -3.658e-08, -0.5, -0.866, -3.658e-08, -0.5, -0.866, -3.658e-08, -0.5, -0.866, 3.706e-08, 0.5, -0.866, 3.706e-08, 0.5, -0.866, 3.706e-08, 0.5, -0.866, 3.706e-08, 0.5, -0.866, 6.935e-08, 0.5, -0.866, 6.935e-08, 0.5, -0.866, 6.935e-08, 0.5, -0.866, 6.935e-08, 0.5, -0.866, -3.658e-08, -0.5, -0.866, -3.658e-08, -0.5, -0.866, -3.658e-08, -0.5, -0.866, -3.658e-08, -0.5, 0.0, -8.269e-08, -1.0, 0.0, -8.269e-08, -1.0, 0.0, -8.269e-08, -1.0, 0.0, -8.269e-08, -1.0, 0.866, -4.171e-08, -0.5, 0.866, -4.171e-08, -0.5, 0.866, -4.171e-08, -0.5, 0.866, -4.171e-08, -0.5, 0.866, 6.421e-08, 0.5, 0.866, 6.421e-08, 0.5, 0.866, 6.421e-08, 0.5, 0.866, 6.421e-08, 0.5, 0.0, 8.269e-08, 1.0, 0.0, 8.269e-08, 1.0, 0.0, 8.269e-08, 1.0, 0.0, 8.269e-08, 1.0, 0.0, 8.269e-08, 1.0, 0.0, 8.269e-08, 1.0, 0.0, 8.269e-08, 1.0, 0.0, 8.269e-08, 1.0, 0.866, 5.114e-08, 0.5, 0.866, 5.114e-08, 0.5, 0.866, 5.114e-08, 0.5, 0.866, 5.114e-08, 0.5, 0.866, -5.478e-08, -0.5, 0.866, -5.478e-08, -0.5, 0.866, -5.478e-08, -0.5, 0.866, -5.478e-08, -0.5, 0.0, -8.269e-08, -1.0, 0.0, -8.269e-08, -1.0, 0.0, -8.269e-08, -1.0, 0.0, -8.269e-08, -1.0, -0.866, -4.965e-08, -0.5, -0.866, -4.965e-08, -0.5, -0.866, -4.965e-08, -0.5, -0.866, -4.965e-08, -0.5, -0.866, 5.627e-08, 0.5, -0.866, 5.627e-08, 0.5, -0.866, 5.627e-08, 0.5, -0.866, 5.627e-08, 0.5, -0.866, 5.688e-08, 0.5, -0.866, 5.688e-08, 0.5, -0.866, 5.688e-08, 0.5, -0.866, 5.688e-08, 0.5, -0.866, -5.018e-08, -0.5, -0.866, -5.018e-08, -0.5, -0.866, -5.018e-08, -0.5, -0.866, -5.018e-08, -0.5, 0.0, -8.357e-08, -1.0, 0.0, -8.357e-08, -1.0, 0.0, -8.357e-08, -1.0, 0.0, -8.357e-08, -1.0, 0.866, -5.537e-08, -0.5, 0.866, -5.537e-08, -0.5, 0.866, -5.537e-08, -0.5, 0.866, -5.537e-08, -0.5, 0.866, 5.169e-08, 0.5, 0.866, 5.169e-08, 0.5, 0.866, 5.169e-08, 0.5, 0.866, 5.169e-08, 0.5, 0.0, 8.357e-08, 1.0, 0.0, 8.357e-08, 1.0, 0.0, 8.357e-08, 1.0, 0.0, 8.357e-08, 1.0, 0.0, 8.182e-08, 1.0, 0.0, 8.182e-08, 1.0, 0.0, 8.182e-08, 1.0, 0.0, 8.182e-08, 1.0, 0.866, 5.06e-08, 0.5, 0.866, 5.06e-08, 0.5, 0.866, 5.06e-08, 0.5, 0.866, 5.06e-08, 0.5, 0.866, -5.421e-08, -0.5, 0.866, -5.421e-08, -0.5, 0.866, -5.421e-08, -0.5, 0.866, -5.421e-08, -0.5, 0.0, -8.182e-08, -1.0, 0.0, -8.182e-08, -1.0, 0.0, -8.182e-08, -1.0, 0.0, -8.182e-08, -1.0, -0.866, -4.913e-08, -0.5, -0.866, -4.913e-08, -0.5, -0.866, -4.913e-08, -0.5, -0.866, -4.913e-08, -0.5, -0.866, 5.568e-08, 0.5, -0.866, 5.568e-08, 0.5, -0.866, 5.568e-08, 0.5, -0.866, 5.568e-08, 0.5, 0.0, 8.269e-08, 1.0, 0.0, 8.269e-08, 1.0, 0.0, 8.269e-08, 1.0, 0.0, 8.269e-08, 1.0, 0.866, 3.907e-08, 0.5, 0.866, 3.907e-08, 0.5, 0.866, 3.907e-08, 0.5, 0.866, 3.907e-08, 0.5, 0.866, -6.685e-08, -0.5, 0.866, -6.685e-08, -0.5, 0.866, -6.685e-08, -0.5, 0.866, -6.685e-08, -0.5, 0.0, -8.269e-08, -1.0, 0.0, -8.269e-08, -1.0, 0.0, -8.269e-08, -1.0, 0.0, -8.269e-08, -1.0, -0.866, -6.172e-08, -0.5, -0.866, -6.172e-08, -0.5, -0.866, -6.172e-08, -0.5, -0.866, -6.172e-08, -0.5, -0.866, 4.42e-08, 0.5, -0.866, 4.42e-08, 0.5, -0.866, 4.42e-08, 0.5, -0.866, 4.42e-08, 0.5, 0.0, 8.269e-08, 1.0, 0.0, 8.269e-08, 1.0, 0.0, 8.269e-08, 1.0, 0.0, 8.269e-08, 1.0, 0.866, 6.421e-08, 0.5, 0.866, 6.421e-08, 0.5, 0.866, 6.421e-08, 0.5, 0.866, 6.421e-08, 0.5, 0.866, -4.171e-08, -0.5, 0.866, -4.171e-08, -0.5, 0.866, -4.171e-08, -0.5, 0.866, -4.171e-08, -0.5, 0.0, -8.269e-08, -1.0, 0.0, -8.269e-08, -1.0, 0.0, -8.269e-08, -1.0, 0.0, -8.269e-08, -1.0, -0.866, -3.658e-08, -0.5, -0.866, -3.658e-08, -0.5, -0.866, -3.658e-08, -0.5, -0.866, -3.658e-08, -0.5, -0.866, 6.935e-08, 0.5, -0.866, 6.935e-08, 0.5, -0.866, 6.935e-08, 0.5, -0.866, 6.935e-08, 0.5, 0.0, 8.269e-08, 1.0, 0.0, 8.269e-08, 1.0, 0.0, 8.269e-08, 1.0, 0.0, 8.269e-08, 1.0, 0.866, 6.421e-08, 0.5, 0.866, 6.421e-08, 0.5, 0.866, 6.421e-08, 0.5, 0.866, 6.421e-08, 0.5, 0.866, -4.171e-08, -0.5, 0.866, -4.171e-08, -0.5, 0.866, -4.171e-08, -0.5, 0.866, -4.171e-08, -0.5, 0.0, -8.269e-08, -1.0, 0.0, -8.269e-08, -1.0, 0.0, -8.269e-08, -1.0, 0.0, -8.269e-08, -1.0, -0.866, -3.658e-08, -0.5, -0.866, -3.658e-08, -0.5, -0.866, -3.658e-08, -0.5, -0.866, -3.658e-08, -0.5, -0.866, 6.935e-08, 0.5, -0.866, 6.935e-08, 0.5, -0.866, 6.935e-08, 0.5, -0.866, 6.935e-08, 0.5, 0.0, -1.0, 7.558e-07, 0.0, -1.0, 0.0, 0.0, -1.0, -2.519e-07, 0.0, -1.0, 0.0, 0.0, -1.0, 0.0, 0.0, -1.0, -2.519e-07, 0.0, -1.0, 0.0, 0.0, -1.0, 0.0, 0.0, -1.0, -2.519e-07, 0.0, -1.0, 0.0, 0.0, -1.0, -1.511e-06, 0.0, -1.0, -2.519e-07, 0.866, -4.843e-08, -0.5, 0.866, -4.843e-08, -0.5, 0.866, -4.843e-08, -0.5, 0.866, -4.843e-08, -0.5, 0.866, 4.844e-08, 0.5, 0.866, 4.844e-08, 0.5, 0.866, 4.844e-08, 0.5, 0.866, 4.844e-08, 0.5, 0.0, 8.269e-08, 1.0, 0.0, 8.269e-08, 1.0, 0.0, 8.269e-08, 1.0, 0.0, 8.269e-08, 1.0, -0.866, 4.036e-08, 0.5, -0.866, 4.036e-08, 0.5, -0.866, 4.036e-08, 0.5, -0.866, 4.036e-08, 0.5, -0.866, -4.036e-08, -0.5, -0.866, -4.036e-08, -0.5, -0.866, -4.036e-08, -0.5, -0.866, -4.036e-08, -0.5, 0.0, -8.269e-08, -1.0, 0.0, -8.269e-08, -1.0, 0.0, -8.269e-08, -1.0, 0.0, -8.269e-08, -1.0, 0.0, -1.0, -7.557e-07, 0.0, -1.0, 7.558e-07, 0.0, -1.0, -2.519e-07, 0.0, -1.0, -1.511e-06, 0.0, -1.0, -7.557e-07, 0.0, -1.0, -2.519e-07, 0.0, -8.269e-08, -1.0, 0.0, -8.269e-08, -1.0, 0.0, -8.269e-08, -1.0, 0.0, -8.269e-08, -1.0, -0.866, -4.036e-08, -0.5, -0.866, -4.036e-08, -0.5, -0.866, -4.036e-08, -0.5, -0.866, -4.036e-08, -0.5, -0.866, 4.036e-08, 0.5, -0.866, 4.036e-08, 0.5, -0.866, 4.036e-08, 0.5, -0.866, 4.036e-08, 0.5, 0.0, 8.269e-08, 1.0, 0.0, 8.269e-08, 1.0, 0.0, 8.269e-08, 1.0, 0.0, 8.269e-08, 1.0, 0.866, 4.036e-08, 0.5, 0.866, 4.036e-08, 0.5, 0.866, 4.036e-08, 0.5, 0.866, 4.036e-08, 0.5, 0.866, -4.036e-08, -0.5, 0.866, -4.036e-08, -0.5, 0.866, -4.036e-08, -0.5, 0.866, -4.036e-08, -0.5, 0.0, -1.0, -1.511e-06, 0.0, -1.0, -7.557e-07, 0.0, -1.0, 2.519e-07, 0.0, -1.0, 7.558e-07, 0.0, -1.0, -1.511e-06, 0.0, -1.0, 2.519e-07, 0.0, -1.0, 2.267e-06, 0.0, -1.0, 7.558e-07, 0.0, -1.0, 2.519e-07, 0.0, -1.0, 7.557e-07, 0.0, -1.0, 2.267e-06, 0.0, -1.0, 2.519e-07, 0.0, -1.0, 0.0, 0.0, -1.0, 7.557e-07, 0.0, -1.0, 2.519e-07, 0.0, -1.0, -7.557e-07, 0.0, -1.0, 0.0, 0.0, -1.0, 2.519e-07, 0.0, -8.269e-08, -1.0, 0.0, -8.269e-08, -1.0, 0.0, -8.269e-08, -1.0, 0.0, -8.269e-08, -1.0, -0.866, -4.036e-08, -0.5, -0.866, -4.036e-08, -0.5, -0.866, -4.036e-08, -0.5, -0.866, -4.036e-08, -0.5, -0.866, 4.036e-08, 0.5, -0.866, 4.036e-08, 0.5, -0.866, 4.036e-08, 0.5, -0.866, 4.036e-08, 0.5, 0.0, 8.269e-08, 1.0, 0.0, 8.269e-08, 1.0, 0.0, 8.269e-08, 1.0, 0.0, 8.269e-08, 1.0, 0.866, 4.036e-08, 0.5, 0.866, 4.036e-08, 0.5, 0.866, 4.036e-08, 0.5, 0.866, 4.036e-08, 0.5, 0.866, -4.036e-08, -0.5, 0.866, -4.036e-08, -0.5, 0.866, -4.036e-08, -0.5, 0.866, -4.036e-08, -0.5, 0.0, -1.0, 7.557e-07, 0.0, -1.0, 7.557e-07, 0.0, -1.0, -2.519e-07, 0.0, -1.0, 0.0, 0.0, -1.0, 7.557e-07, 0.0, -1.0, -2.519e-07, 0.0, -1.0, -7.557e-07, 0.0, -1.0, 0.0, 0.0, -1.0, -2.519e-07, 0.0, -1.0, -1.512e-06, 0.0, -1.0, -7.557e-07, 0.0, -1.0, -2.519e-07, 0.0, -1.0, -7.558e-07, 0.0, -1.0, -1.512e-06, 0.0, -1.0, -2.519e-07, 0.0, -1.0, 7.557e-07, 0.0, -1.0, -7.558e-07, 0.0, -1.0, -2.519e-07, 0.0, 0.0, 1.0, 0.0, 0.0, 1.0, 0.0, 0.0, 1.0, 0.0, 0.0, 1.0, 0.0, 1.0, 0.0, 0.0, 1.0, 0.0, 0.0, 1.0, 0.0, 0.0, 1.0, 0.0, 0.0, 0.0, -1.0, 0.0, 0.0, -1.0, 0.0, 0.0, -1.0, 0.0, 0.0, -1.0, 0.0, -1.0, 0.0, 0.0, -1.0, 0.0, 0.0, -1.0, 0.0, 0.0, -1.0, 0.0, 1.0, 0.0, 0.0, 1.0, 0.0, 0.0, 1.0, 0.0, 0.0, 1.0, 0.0, 0.0, -1.0, 0.0, 0.0, -1.0, 0.0, 0.0, -1.0, 0.0, 0.0, -1.0, 0.0, 0.0, 0.0, 0.0, 1.0, 0.0, 0.0, 1.0, 0.0, 0.0, 1.0, 0.0, 0.0, 1.0, 0.0, 0.0, 1.0, 0.0, 0.0, 1.0, 0.0, 0.0, 1.0, 0.0, 0.0, 1.0, 1.0, 0.0, 0.0, 1.0, 0.0, 0.0, 1.0, 0.0, 0.0, 1.0, 0.0, 0.0, 1.0, 0.0, 0.0, 1.0, 0.0, 0.0, 1.0, 0.0, 0.0, 1.0, 0.0, 0.0, 0.0, -8.269e-08, -1.0, 0.0, -8.269e-08, -1.0, 0.0, -8.269e-08, -1.0, 0.0, -8.269e-08, -1.0, -0.866, -4.036e-08, -0.5, -0.866, -4.036e-08, -0.5, -0.866, -4.036e-08, -0.5, -0.866, -4.036e-08, -0.5, -0.866, 4.036e-08, 0.5, -0.866, 4.036e-08, 0.5, -0.866, 4.036e-08, 0.5, -0.866, 4.036e-08, 0.5, 0.0, 8.269e-08, 1.0, 0.0, 8.269e-08, 1.0, 0.0, 8.269e-08, 1.0, 0.0, 8.269e-08, 1.0, 0.866, 4.844e-08, 0.5, 0.866, 4.844e-08, 0.5, 0.866, 4.844e-08, 0.5, 0.866, 4.844e-08, 0.5, 0.866, -4.843e-08, -0.5, 0.866, -4.843e-08, -0.5, 0.866, -4.843e-08, -0.5, 0.866, -4.843e-08, -0.5, 0.0, -1.0, 0.0, 0.0, -1.0, -1.511e-06, 0.0, -1.0, -2.519e-07, 0.0, -1.0, 0.0, 0.0, -1.0, 0.0, 0.0, -1.0, -2.519e-07, 0.0, -1.0, 0.0, 0.0, -1.0, 0.0, 0.0, -1.0, -2.519e-07, 0.0, -1.0, 7.558e-07, 0.0, -1.0, 0.0, 0.0, -1.0, -2.519e-07, 0.0, -1.0, -7.557e-07, 0.0, -1.0, 7.558e-07, 0.0, -1.0, -2.519e-07, 0.0, -1.0, -1.511e-06, 0.0, -1.0, -7.557e-07, 0.0, -1.0, -2.519e-07, 0.866, -3.229e-08, -0.5, 0.866, -3.229e-08, -0.5, 0.866, -3.229e-08, -0.5, 0.866, -3.229e-08, -0.5, 0.866, 3.229e-08, 0.5, 0.866, 3.229e-08, 0.5, 0.866, 3.229e-08, 0.5, 0.866, 3.229e-08, 0.5, 0.0, 8.269e-08, 1.0, 0.0, 8.269e-08, 1.0, 0.0, 8.269e-08, 1.0, 0.0, 8.269e-08, 1.0, -0.866, 3.229e-08, 0.5, -0.866, 3.229e-08, 0.5, -0.866, 3.229e-08, 0.5, -0.866, 3.229e-08, 0.5, -0.866, -3.229e-08, -0.5, -0.866, -3.229e-08, -0.5, -0.866, -3.229e-08, -0.5, -0.866, -3.229e-08, -0.5, 0.0, -8.269e-08, -1.0, 0.0, -8.269e-08, -1.0, 0.0, -8.269e-08, -1.0, 0.0, -8.269e-08, -1.0, 0.866, -3.229e-08, -0.5, 0.866, -3.229e-08, -0.5, 0.866, -3.229e-08, -0.5, 0.866, -3.229e-08, -0.5, 0.866, 3.229e-08, 0.5, 0.866, 3.229e-08, 0.5, 0.866, 3.229e-08, 0.5, 0.866, 3.229e-08, 0.5, 0.0, 8.269e-08, 1.0, 0.0, 8.269e-08, 1.0, 0.0, 8.269e-08, 1.0, 0.0, 8.269e-08, 1.0, -0.866, 4.844e-08, 0.5, -0.866, 4.844e-08, 0.5, -0.866, 4.844e-08, 0.5, -0.866, 4.844e-08, 0.5, -0.866, -4.843e-08, -0.5, -0.866, -4.843e-08, -0.5, -0.866, -4.843e-08, -0.5, -0.866, -4.843e-08, -0.5, 0.0, -8.269e-08, -1.0, 0.0, -8.269e-08, -1.0, 0.0, -8.269e-08, -1.0, 0.0, -8.269e-08, -1.0, 0.866, -4.843e-08, -0.5, 0.866, -4.843e-08, -0.5, 0.866, -4.843e-08, -0.5, 0.866, -4.843e-08, -0.5, 0.866, 4.844e-08, 0.5, 0.866, 4.844e-08, 0.5, 0.866, 4.844e-08, 0.5, 0.866, 4.844e-08, 0.5, 0.0, 8.269e-08, 1.0, 0.0, 8.269e-08, 1.0, 0.0, 8.269e-08, 1.0, 0.0, 8.269e-08, 1.0, -0.866, 3.229e-08, 0.5, -0.866, 3.229e-08, 0.5, -0.866, 3.229e-08, 0.5, -0.866, 3.229e-08, 0.5, -0.866, -3.229e-08, -0.5, -0.866, -3.229e-08, -0.5, -0.866, -3.229e-08, -0.5, -0.866, -3.229e-08, -0.5, 0.0, -8.269e-08, -1.0, 0.0, -8.269e-08, -1.0, 0.0, -8.269e-08, -1.0, 0.0, -8.269e-08, -1.0, 0.0, -8.269e-08, -1.0, 0.0, -8.269e-08, -1.0, 0.0, -8.269e-08, -1.0, 0.0, -8.269e-08, -1.0, -0.866, -3.229e-08, -0.5, -0.866, -3.229e-08, -0.5, -0.866, -3.229e-08, -0.5, -0.866, -3.229e-08, -0.5, -0.866, 3.229e-08, 0.5, -0.866, 3.229e-08, 0.5, -0.866, 3.229e-08, 0.5, -0.866, 3.229e-08, 0.5, 0.0, 8.269e-08, 1.0, 0.0, 8.269e-08, 1.0, 0.0, 8.269e-08, 1.0, 0.0, 8.269e-08, 1.0, 0.866, 3.229e-08, 0.5, 0.866, 3.229e-08, 0.5, 0.866, 3.229e-08, 0.5, 0.866, 3.229e-08, 0.5, 0.866, -3.229e-08, -0.5, 0.866, -3.229e-08, -0.5, 0.866, -3.229e-08, -0.5, 0.866, -3.229e-08, -0.5, 0.866, -6.458e-08, -0.5, 0.866, -6.458e-08, -0.5, 0.866, -6.458e-08, -0.5, 0.866, -6.458e-08, -0.5, 0.866, 6.458e-08, 0.5, 0.866, 6.458e-08, 0.5, 0.866, 6.458e-08, 0.5, 0.866, 6.458e-08, 0.5, 0.0, 8.269e-08, 1.0, 0.0, 8.269e-08, 1.0, 0.0, 8.269e-08, 1.0, 0.0, 8.269e-08, 1.0, -0.866, 6.458e-08, 0.5, -0.866, 6.458e-08, 0.5, -0.866, 6.458e-08, 0.5, -0.866, 6.458e-08, 0.5, -0.866, -6.458e-08, -0.5, -0.866, -6.458e-08, -0.5, -0.866, -6.458e-08, -0.5, -0.866, -6.458e-08, -0.5, 0.0, -8.269e-08, -1.0, 0.0, -8.269e-08, -1.0, 0.0, -8.269e-08, -1.0, 0.0, -8.269e-08, -1.0, 0.0, -8.269e-08, -1.0, 0.0, -8.269e-08, -1.0, 0.0, -8.269e-08, -1.0, 0.0, -8.269e-08, -1.0, -0.866, -3.229e-08, -0.5, -0.866, -3.229e-08, -0.5, -0.866, -3.229e-08, -0.5, -0.866, -3.229e-08, -0.5, -0.866, 3.229e-08, 0.5, -0.866, 3.229e-08, 0.5, -0.866, 3.229e-08, 0.5, -0.866, 3.229e-08, 0.5, 0.0, 8.269e-08, 1.0, 0.0, 8.269e-08, 1.0, 0.0, 8.269e-08, 1.0, 0.0, 8.269e-08, 1.0, 0.866, 3.229e-08, 0.5, 0.866, 3.229e-08, 0.5, 0.866, 3.229e-08, 0.5, 0.866, 3.229e-08, 0.5, 0.866, -3.229e-08, -0.5, 0.866, -3.229e-08, -0.5, 0.866, -3.229e-08, -0.5, 0.866, -3.229e-08, -0.5, 0.866, -6.458e-08, -0.5, 0.866, -6.458e-08, -0.5, 0.866, -6.458e-08, -0.5, 0.866, -6.458e-08, -0.5, 0.866, 6.458e-08, 0.5, 0.866, 6.458e-08, 0.5, 0.866, 6.458e-08, 0.5, 0.866, 6.458e-08, 0.5, 0.0, 8.269e-08, 1.0, 0.0, 8.269e-08, 1.0, 0.0, 8.269e-08, 1.0, 0.0, 8.269e-08, 1.0, -0.866, 6.458e-08, 0.5, -0.866, 6.458e-08, 0.5, -0.866, 6.458e-08, 0.5, -0.866, 6.458e-08, 0.5, -0.866, -6.458e-08, -0.5, -0.866, -6.458e-08, -0.5, -0.866, -6.458e-08, -0.5, -0.866, -6.458e-08, -0.5, 0.0, -8.269e-08, -1.0, 0.0, -8.269e-08, -1.0, 0.0, -8.269e-08, -1.0, 0.0, -8.269e-08, -1.0, 0.866, -3.229e-08, -0.5, 0.866, -3.229e-08, -0.5, 0.866, -3.229e-08, -0.5, 0.866, -3.229e-08, -0.5, 0.866, 3.229e-08, 0.5, 0.866, 3.229e-08, 0.5, 0.866, 3.229e-08, 0.5, 0.866, 3.229e-08, 0.5, 0.0, 8.269e-08, 1.0, 0.0, 8.269e-08, 1.0, 0.0, 8.269e-08, 1.0, 0.0, 8.269e-08, 1.0, -0.866, 4.844e-08, 0.5, -0.866, 4.844e-08, 0.5, -0.866, 4.844e-08, 0.5, -0.866, 4.844e-08, 0.5, -0.866, -4.843e-08, -0.5, -0.866, -4.843e-08, -0.5, -0.866, -4.843e-08, -0.5, -0.866, -4.843e-08, -0.5, 0.0, -8.269e-08, -1.0, 0.0, -8.269e-08, -1.0, 0.0, -8.269e-08, -1.0, 0.0, -8.269e-08, -1.0, 0.0, -8.269e-08, -1.0, 0.0, -8.269e-08, -1.0, 0.0, -8.269e-08, -1.0, 0.0, -8.269e-08, -1.0, -0.866, -3.229e-08, -0.5, -0.866, -3.229e-08, -0.5, -0.866, -3.229e-08, -0.5, -0.866, -3.229e-08, -0.5, -0.866, 3.229e-08, 0.5, -0.866, 3.229e-08, 0.5, -0.866, 3.229e-08, 0.5, -0.866, 3.229e-08, 0.5, 0.0, 8.269e-08, 1.0, 0.0, 8.269e-08, 1.0, 0.0, 8.269e-08, 1.0, 0.0, 8.269e-08, 1.0, 0.866, 3.229e-08, 0.5, 0.866, 3.229e-08, 0.5, 0.866, 3.229e-08, 0.5, 0.866, 3.229e-08, 0.5, 0.866, -3.229e-08, -0.5, 0.866, -3.229e-08, -0.5, 0.866, -3.229e-08, -0.5, 0.866, -3.229e-08, -0.5, 0.866, -6.458e-08, -0.5, 0.866, -6.458e-08, -0.5, 0.866, -6.458e-08, -0.5, 0.866, -6.458e-08, -0.5, 0.866, 6.458e-08, 0.5, 0.866, 6.458e-08, 0.5, 0.866, 6.458e-08, 0.5, 0.866, 6.458e-08, 0.5, 0.0, 8.269e-08, 1.0, 0.0, 8.269e-08, 1.0, 0.0, 8.269e-08, 1.0, 0.0, 8.269e-08, 1.0, -0.866, 6.458e-08, 0.5, -0.866, 6.458e-08, 0.5, -0.866, 6.458e-08, 0.5, -0.866, 6.458e-08, 0.5, -0.866, -6.458e-08, -0.5, -0.866, -6.458e-08, -0.5, -0.866, -6.458e-08, -0.5, -0.866, -6.458e-08, -0.5, 0.0, -8.269e-08, -1.0, 0.0, -8.269e-08, -1.0, 0.0, -8.269e-08, -1.0, 0.0, -8.269e-08, -1.0, 0.0, -8.269e-08, -1.0, 0.0, -8.269e-08, -1.0, 0.0, -8.269e-08, -1.0, 0.0, -8.269e-08, -1.0, -0.866, -6.458e-08, -0.5, -0.866, -6.458e-08, -0.5, -0.866, -6.458e-08, -0.5, -0.866, -6.458e-08, -0.5, -0.866, 6.458e-08, 0.5, -0.866, 6.458e-08, 0.5, -0.866, 6.458e-08, 0.5, -0.866, 6.458e-08, 0.5, 0.0, 8.269e-08, 1.0, 0.0, 8.269e-08, 1.0, 0.0, 8.269e-08, 1.0, 0.0, 8.269e-08, 1.0, 0.866, 6.458e-08, 0.5, 0.866, 6.458e-08, 0.5, 0.866, 6.458e-08, 0.5, 0.866, 6.458e-08, 0.5, 0.866, -6.458e-08, -0.5, 0.866, -6.458e-08, -0.5, 0.866, -6.458e-08, -0.5, 0.866, -6.458e-08, -0.5, 0.866, -6.527e-08, -0.5, 0.866, -6.527e-08, -0.5, 0.866, -6.527e-08, -0.5, 0.866, -6.527e-08, -0.5, 0.866, 6.528e-08, 0.5, 0.866, 6.528e-08, 0.5, 0.866, 6.528e-08, 0.5, 0.866, 6.528e-08, 0.5, 0.0, 8.357e-08, 1.0, 0.0, 8.357e-08, 1.0, 0.0, 8.357e-08, 1.0, 0.0, 8.357e-08, 1.0, -0.866, 6.528e-08, 0.5, -0.866, 6.528e-08, 0.5, -0.866, 6.528e-08, 0.5, -0.866, 6.528e-08, 0.5, -0.866, -6.527e-08, -0.5, -0.866, -6.527e-08, -0.5, -0.866, -6.527e-08, -0.5, -0.866, -6.527e-08, -0.5, 0.0, -8.357e-08, -1.0, 0.0, -8.357e-08, -1.0, 0.0, -8.357e-08, -1.0, 0.0, -8.357e-08, -1.0, 0.0, -8.182e-08, -1.0, 0.0, -8.182e-08, -1.0, 0.0, -8.182e-08, -1.0, 0.0, -8.182e-08, -1.0, -0.866, -6.39e-08, -0.5, -0.866, -6.39e-08, -0.5, -0.866, -6.39e-08, -0.5, -0.866, -6.39e-08, -0.5, -0.866, 6.39e-08, 0.5, -0.866, 6.39e-08, 0.5, -0.866, 6.39e-08, 0.5, -0.866, 6.39e-08, 0.5, 0.0, 8.182e-08, 1.0, 0.0, 8.182e-08, 1.0, 0.0, 8.182e-08, 1.0, 0.0, 8.182e-08, 1.0, 0.866, 6.39e-08, 0.5, 0.866, 6.39e-08, 0.5, 0.866, 6.39e-08, 0.5, 0.866, 6.39e-08, 0.5, 0.866, -6.39e-08, -0.5, 0.866, -6.39e-08, -0.5, 0.866, -6.39e-08, -0.5, 0.866, -6.39e-08, -0.5, 0.0, -8.269e-08, -1.0, 0.0, -8.269e-08, -1.0, 0.0, -8.269e-08, -1.0, 0.0, -8.269e-08, -1.0, -0.866, -6.458e-08, -0.5, -0.866, -6.458e-08, -0.5, -0.866, -6.458e-08, -0.5, -0.866, -6.458e-08, -0.5, -0.866, 6.458e-08, 0.5, -0.866, 6.458e-08, 0.5, -0.866, 6.458e-08, 0.5, -0.866, 6.458e-08, 0.5, 0.0, 8.269e-08, 1.0, 0.0, 8.269e-08, 1.0, 0.0, 8.269e-08, 1.0, 0.0, 8.269e-08, 1.0, 0.866, 6.458e-08, 0.5, 0.866, 6.458e-08, 0.5, 0.866, 6.458e-08, 0.5, 0.866, 6.458e-08, 0.5, 0.866, -6.458e-08, -0.5, 0.866, -6.458e-08, -0.5, 0.866, -6.458e-08, -0.5, 0.866, -6.458e-08, -0.5, 0.0, -8.269e-08, -1.0, 0.0, -8.269e-08, -1.0, 0.0, -8.269e-08, -1.0, 0.0, -8.269e-08, -1.0, -0.866, -6.458e-08, -0.5, -0.866, -6.458e-08, -0.5, -0.866, -6.458e-08, -0.5, -0.866, -6.458e-08, -0.5, -0.866, 6.458e-08, 0.5, -0.866, 6.458e-08, 0.5, -0.866, 6.458e-08, 0.5, -0.866, 6.458e-08, 0.5, 0.0, 8.269e-08, 1.0, 0.0, 8.269e-08, 1.0, 0.0, 8.269e-08, 1.0, 0.0, 8.269e-08, 1.0, 0.866, 6.458e-08, 0.5, 0.866, 6.458e-08, 0.5, 0.866, 6.458e-08, 0.5, 0.866, 6.458e-08, 0.5, 0.866, -6.458e-08, -0.5, 0.866, -6.458e-08, -0.5, 0.866, -6.458e-08, -0.5, 0.866, -6.458e-08, -0.5, 0.0, -8.269e-08, -1.0, 0.0, -8.269e-08, -1.0, 0.0, -8.269e-08, -1.0, 0.0, -8.269e-08, -1.0, -0.866, -6.458e-08, -0.5, -0.866, -6.458e-08, -0.5, -0.866, -6.458e-08, -0.5, -0.866, -6.458e-08, -0.5, -0.866, 6.458e-08, 0.5, -0.866, 6.458e-08, 0.5, -0.866, 6.458e-08, 0.5, -0.866, 6.458e-08, 0.5, 0.0, 8.269e-08, 1.0, 0.0, 8.269e-08, 1.0, 0.0, 8.269e-08, 1.0, 0.0, 8.269e-08, 1.0, 0.866, 6.458e-08, 0.5, 0.866, 6.458e-08, 0.5, 0.866, 6.458e-08, 0.5, 0.866, 6.458e-08, 0.5, 0.866, -6.458e-08, -0.5, 0.866, -6.458e-08, -0.5, 0.866, -6.458e-08, -0.5, 0.866, -6.458e-08, -0.5, 0.0, 0.0, -1.0, 0.0, 0.0, -1.0, 0.0, 0.0, -1.0, 0.0, 0.0, -1.0, 0.0, -1.0, 0.0, 0.0, -1.0, 0.0, 0.0, -1.0, 0.0, 0.0, -1.0, 0.0, 0.0, 0.0, 1.0, 0.0, 0.0, 1.0, 0.0, 0.0, 1.0, 0.0, 0.0, 1.0, 0.0, 1.0, 0.0, 0.0, 1.0, 0.0, 0.0, 1.0, 0.0, 0.0, 1.0, 0.0, -1.0, 0.0, 0.0, -1.0, 0.0, 0.0, -1.0, 0.0, 0.0, -1.0, 0.0, 0.0, 1.0, 0.0, 0.0, 1.0, 0.0, 0.0, 1.0, 0.0, 0.0, 1.0, 0.0, 0.0, 0.0, 0.0, -1.0, 0.0, 0.0, -1.0, 0.0, 0.0, -1.0, 0.0, 0.0, -1.0, 0.0, 0.0, -1.0, 0.0, 0.0, -1.0, 0.0, 0.0, -1.0, 0.0, 0.0, -1.0, -1.0, 0.0, 0.0, -1.0, 0.0, 0.0, -1.0, 0.0, 0.0, -1.0, 0.0, 0.0, -1.0, 0.0, 0.0, -1.0, 0.0, 0.0, -1.0, 0.0, 0.0, -1.0, 0.0, 0.0])] * 3)])
arm_armature = bpy.data.armatures.new('Armature')  # bones are not reproduced

# ---- objects
ob_armature = bpy.data.objects.new('Armature', arm_armature)
ob_pcube3_001 = bpy.data.objects.new('pCube3.001', me_pcube3_001)

# ---- transforms, parenting, visibility, modifiers, constraints
ob_armature.location = (0.0, 0.0, -0.503)
ob_armature.scale = (1.83, 1.83, 1.83)
ob_armature.show_in_front = True
ob_armature.lineart.crease_threshold = 0.0
ob_pcube3_001.parent = ob_armature
ob_pcube3_001.matrix_parent_inverse = Matrix(((0.5463, 0.0, 0.0, 0.0), (0.0, 0.5463, 0.0, 0.0), (0.0, 0.0, 0.5463, 0.2748), (0.0, 0.0, 0.0, 1.0)))
ob_pcube3_001.location = (0.0, 0.0, 0.0)
ob_pcube3_001.rotation_euler = (1.571, -0.0, 0.0)
ob_pcube3_001.lineart.crease_threshold = 0.0
_vg = ob_pcube3_001.vertex_groups.new(name='Bone')
_vg.add([0, 1, 4, 6, 8, 10, 12, 13, 14, 17, 19, 21, 23, 25, 26, 27, 30, 32, 34, 36, 38, 39, 40, 43, 45, 47, 49, 51, 124, 125, 126, 127, 128, 129, 130, 131, 132, 133, 134, 135, 136, 137, 138, 139, 140, 141, 142, 143, 144, 145, 146, 147, 149, 151, 153, 155, 158, 159, 160, 161, 162, 165, 167, 169, 171, 173, 174, 175, 178, 180, 182, 184, 186, 187, 188, 189, 190, 191, 192, 193, 194, 195, 196, 197, 198, 199, 200, 203, 205, 207, 209, 211, 284, 285, 286, 287, 288, 289, 290, 291, 292, 293, 294, 295, 296, 297, 298, 299, 300, 301, 302, 303, 304, 305, 306, 307, 308, 309, 310, 311, 312, 313, 314, 315, 316, 317, 318, 319], 1.0, 'REPLACE')
_vg = ob_pcube3_001.vertex_groups.new(name='Bone.001')
_vg.add([2, 3, 5, 7, 9, 11, 15, 16, 18, 20, 22, 24, 28, 29, 31, 33, 35, 37, 41, 42, 44, 46, 48, 50, 52, 53, 54, 55, 56, 57, 58, 59, 60, 61, 62, 63, 64, 65, 66, 67, 68, 69, 70, 71, 72, 73, 74, 75, 76, 77, 78, 79, 80, 81, 82, 83, 84, 85, 86, 87, 88, 89, 90, 91, 92, 93, 94, 95, 96, 97, 98, 99, 100, 101, 102, 103, 104, 105, 106, 107, 108, 109, 110, 111, 112, 113, 114, 115, 116, 117, 118, 119, 120, 121, 122, 123, 148, 150, 152, 154, 156, 157, 163, 164, 166, 168, 170, 172, 176, 177, 179, 181, 183, 185, 201, 202, 204, 206, 208, 210, 212, 213, 214, 215, 216, 217, 218, 219, 220, 221, 222, 223, 224, 225, 226, 227, 228, 229, 230, 231, 232, 233, 234, 235, 236, 237, 238, 239, 240, 241, 242, 243, 244, 245, 246, 247, 248, 249, 250, 251, 252, 253, 254, 255, 256, 257, 258, 259, 260, 261, 262, 263, 264, 265, 266, 267, 268, 269, 270, 271, 272, 273, 274, 275, 276, 277, 278, 279, 280, 281, 282, 283], 1.0, 'REPLACE')
_m = ob_pcube3_001.modifiers.new('Armature', 'ARMATURE')
_m.object = ob_armature

# ---- collection membership
col_collection_1.objects.link(ob_armature)
col_collection_1.objects.link(ob_pcube3_001)

# ---- scene / render settings (as saved in the file)
scene.frame_start = 1; scene.frame_end = 40; scene.frame_set(32)
scene.render.engine = 'BLENDER_EEVEE_NEXT'
scene.render.resolution_percentage = 50
scene.render.dither_intensity = 0.0
scene.cycles.use_denoising = False
scene.cycles.samples = 10
scene.cycles.sampling_pattern = 'TABULATED_SOBOL'
scene.cycles.light_sampling_threshold = 0.0
scene.cycles.use_adaptive_sampling = False
scene.cycles.use_light_tree = False
scene.cycles.blur_glossy = 0.0
scene.cycles.pixel_filter_type = 'GAUSSIAN'
scene.cycles.sample_clamp_indirect = 0.0
scene.view_settings.view_transform = 'Standard'
bpy.context.view_layer.update()

# ---- added for rendering (the .blend has no active camera and no usable light): camera, sun
cam_auto = bpy.data.cameras.new('AutoCamera')
cam_auto.lens = 50.0
cam_auto.sensor_width = 36.0
cam_auto.clip_end = 1132.3
ob_auto_camera = bpy.data.objects.new('AutoCamera', cam_auto)
scene.collection.objects.link(ob_auto_camera)
ob_auto_camera.location = (64.6046, -77.4038, 85.3254)
ob_auto_camera.rotation_euler = (1.09748, -7.21219e-08, 0.694738)
scene.camera = ob_auto_camera
light_auto_sun = bpy.data.lights.new('AutoSun', 'SUN')
light_auto_sun.energy = 3.0
light_auto_sun.angle = 0.0523599
ob_auto_sun = bpy.data.objects.new('AutoSun', light_auto_sun)
scene.collection.objects.link(ob_auto_sun)
ob_auto_sun.rotation_euler = (0.872665, 0.174533, 0.523599)
bpy.context.view_layer.update()
